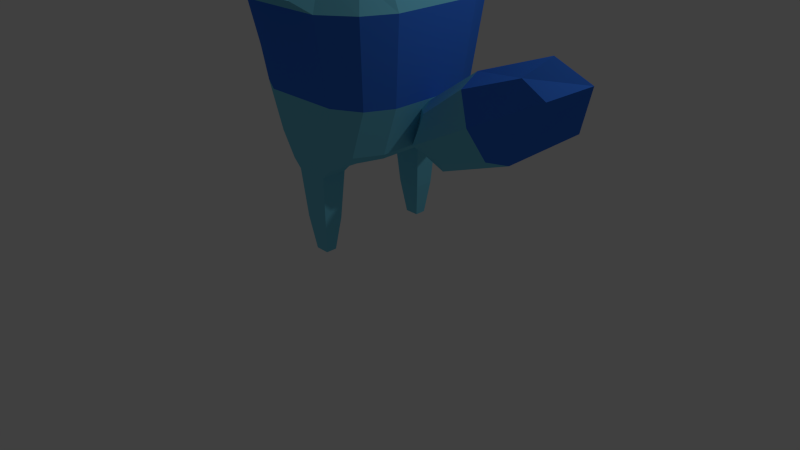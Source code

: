# Source: SPACE_CAT_WORSHIPER.blend  (saved by Blender 2.76.0; exported with 4.5.12 LTS)
import bpy
from mathutils import Matrix  # noqa: F401  (used for matrix-valued properties, if any)

bpy.ops.wm.read_factory_settings(use_empty=True)
scene = bpy.context.scene
scene.name = 'Scene'

# ---- collections
col_collection_1 = bpy.data.collections.new('Collection 1'); scene.collection.children.link(col_collection_1)

# ---- materials (node trees are filled in below, after node groups)
mat_material_002 = bpy.data.materials.new('Material.002')
mat_material_002.alpha_threshold = 0.0
mat_material_002.use_transparent_shadow = False
mat_material_002.diffuse_color = (0.1771, 0.6063, 0.8, 1.0)
mat_material_002.specular_color = (0.3619, 1.0, 0.01827)
mat_material_002.roughness = 0.5
mat_material_005 = bpy.data.materials.new('Material.005')
mat_material_005.alpha_threshold = 0.0
mat_material_005.use_transparent_shadow = False
mat_material_005.diffuse_color = (0.8, 0.09318, 0.1737, 1.0)
mat_material_005.roughness = 0.5
mat_material_007 = bpy.data.materials.new('Material.007')
mat_material_007.alpha_threshold = 0.0
mat_material_007.use_transparent_shadow = False
mat_material_007.diffuse_color = (0.004802, 0.005637, 0.03268, 1.0)
mat_material_007.roughness = 0.5
mat_material_008 = bpy.data.materials.new('Material.008')
mat_material_008.alpha_threshold = 0.0
mat_material_008.use_transparent_shadow = False
mat_material_008.diffuse_color = (0.04212, 0.1876, 0.8, 1.0)
mat_material_008.roughness = 0.5

# ---- material node trees

# ---- world
world_world = bpy.data.worlds.new('World'); scene.world = world_world
world_world.color = (0.05088, 0.05088, 0.05088)
world_world.use_sun_shadow = False
world_world.sun_shadow_jitter_overblur = 0.0
world_world.cycles.sampling_method = 'MANUAL'
world_world.cycles.sample_map_resolution = 256

# ---- cameras
cam_camera = bpy.data.cameras.new('Camera')
cam_camera.clip_end = 100.0
cam_camera.lens = 35.0
cam_camera.sensor_width = 32.0
cam_camera.sensor_height = 18.0
cam_camera.ortho_scale = 7.314
cam_camera.dof.focus_distance = 0.0
cam_camera.dof.aperture_fstop = 128.0

# ---- lights
light_lamp = bpy.data.lights.new('Lamp', 'POINT')
light_lamp.transmission_factor = 0.0
light_lamp.cutoff_distance = 30.0
light_lamp.energy = 100.0
light_lamp.shadow_buffer_clip_start = 1.001
light_lamp.shadow_soft_size = 0.1
light_lamp.shadow_maximum_resolution = 0.006
light_lamp.use_absolute_resolution = True
light_lamp.cycles.use_multiple_importance_sampling = False

# ---- meshes
me_circle = bpy.data.meshes.new('Circle')
me_circle.from_pydata([(0.0, 1.0, 0.0), (-0.1951, 0.9808, 0.0), (-0.3827, 0.9239, 0.0), (-0.5556, 0.8315, 0.0), (-0.7071, 0.7071, 0.0), (-0.8315, 0.5556, 0.0), (-0.9239, 0.3827, 0.0), (-0.9808, 0.1951, 0.0), (-1.0, 7.55e-08, 0.0), (-0.9808, -0.1951, 0.0), (-0.9239, -0.3827, 0.0), (-0.8315, -0.5556, 0.0), (-0.7071, -0.7071, 0.0), (-0.5556, -0.8315, 0.0), (-0.3827, -0.9239, 0.0), (-0.1951, -0.9808, 0.0), (3.258e-07, -1.0, 0.0), (0.1951, -0.9808, 0.0), (0.3827, -0.9239, 0.0), (0.5556, -0.8315, 0.0), (0.7071, -0.7071, 0.0), (0.8315, -0.5556, 0.0), (0.9239, -0.3827, 0.0), (0.9808, -0.1951, 0.0), (1.0, 9.656e-07, 0.0), (0.9808, 0.1951, 0.0), (0.9239, 0.3827, 0.0), (0.8315, 0.5556, 0.0), (0.7071, 0.7071, 0.0), (0.5556, 0.8315, 0.0), (0.3827, 0.9239, 0.0), (0.1951, 0.9808, 0.0)], [(1, 0), (2, 1), (3, 2), (4, 3), (5, 4), (6, 5), (7, 6), (8, 7), (9, 8), (10, 9), (11, 10), (12, 11), (13, 12), (14, 13), (15, 14), (16, 15), (17, 16), (18, 17), (19, 18), (20, 19), (21, 20), (22, 21), (23, 22), (24, 23), (25, 24), (26, 25), (27, 26), (28, 27), (29, 28), (30, 29), (31, 30), (0, 31)], [])
me_circle.use_remesh_preserve_volume = False
me_circle.use_remesh_preserve_attributes = False
me_circle.use_mirror_vertex_groups = False
me_circle.update()
me_cube = bpy.data.meshes.new('Cube')
me_cube.from_pydata([(0.0366, -0.04841, 2.858), (-0.1929, 0.1511, 2.89), (0.01568, 0.2767, 2.925), (0.1424, -0.01968, 3.056), (0.06863, -0.2382, 3.167), (-0.1582, -0.1855, 3.074), (-0.04853, 0.1589, 3.543), (0.05911, 0.105, 3.565), (0.07257, -0.01706, 3.646), (-0.05433, -0.1259, 3.645), (-0.1941, 0.01646, 3.548), (-0.02251, 0.0426, 3.775), (0.04281, 0.1267, 2.828), (-0.07534, 0.07991, 2.812), (-0.0939, 0.2647, 2.84), (-0.2022, -0.03587, 2.917), (-0.06417, -0.1269, 2.925), (0.1009, -0.05577, 2.889), (0.09957, 0.1456, 2.956), (0.0535, -0.1931, 2.981), (0.1263, -0.1636, 3.087), (-0.04115, -0.2593, 3.12), (-0.2218, 0.1756, 3.161), (-0.1999, -0.02551, 3.33), (-0.0397, 0.3927, 3.126), (-0.1721, 0.3257, 3.08), (0.1505, 0.1755, 3.28), (0.07758, 0.3375, 3.19), (0.1076, -0.06683, 3.497), (0.145, 0.03513, 3.456), (-0.1181, -0.1622, 3.437), (0.01409, -0.1471, 3.489), (-0.1327, 0.1119, 3.552), (0.009237, 0.09884, 3.599), (0.06238, 0.03598, 3.642), (0.02633, -0.07442, 3.685), (-0.1431, -0.09637, 3.639), (-0.03269, 0.07046, 3.712), (-0.08571, 0.01303, 3.737), (0.01804, 0.06601, 3.721), (0.0211, 0.01497, 3.748), (-0.04059, -0.02911, 3.767), (-0.0765, -0.7199, 2.435), (0.06308, -0.8768, 2.576), (-0.1025, -0.9297, 2.576), (-0.156, -0.6828, 2.615), (-0.07557, -0.5178, 2.737), (0.08061, -0.6017, 2.685), (-0.05753, -0.7789, 3.225), (-0.1289, -0.7262, 3.235), (-0.1248, -0.6264, 3.285), (-0.017, -0.5534, 3.252), (0.06939, -0.6783, 3.18), (-0.07013, -0.6742, 3.427), (-0.103, -0.8456, 2.447), (-0.01233, -0.8314, 2.447), (-0.02231, -0.9536, 2.537), (0.0933, -0.7441, 2.576), (0.005709, -0.6634, 2.5), (-0.1217, -0.7004, 2.447), (-0.1461, -0.8233, 2.537), (-0.07039, -0.5918, 2.518), (-0.1264, -0.5797, 2.639), (0.005864, -0.527, 2.698), (0.08068, -0.8368, 2.847), (0.09032, -0.659, 2.929), (-0.07733, -0.971, 2.855), (0.02614, -0.9514, 2.81), (-0.1865, -0.7655, 2.915), (-0.1545, -0.9051, 2.881), (-0.1276, -0.5585, 3.065), (-0.167, -0.6358, 3.044), (0.04882, -0.5287, 2.981), (-0.04891, -0.5115, 3.034), (0.009418, -0.7513, 3.224), (-0.09646, -0.7353, 3.29), (-0.1267, -0.6755, 3.306), (-0.08471, -0.585, 3.303), (0.04147, -0.5928, 3.264), (-0.06634, -0.7084, 3.39), (-0.02105, -0.6699, 3.397), (-0.1017, -0.6955, 3.39), (-0.09724, -0.6532, 3.396), (-0.04724, -0.6257, 3.401), (-0.06663, -1.387, 2.111), (0.07294, -1.544, 2.196), (-0.09259, -1.597, 2.196), (-0.1462, -1.35, 2.219), (-0.0657, -1.185, 2.292), (0.09048, -1.269, 2.261), (-0.04766, -1.446, 2.585), (-0.1191, -1.393, 2.591), (-0.115, -1.293, 2.62), (-0.007132, -1.22, 2.601), (0.07926, -1.345, 2.557), (-0.06026, -1.341, 2.706), (-0.09315, -1.513, 2.118), (-0.002468, -1.498, 2.118), (-0.01244, -1.62, 2.173), (0.1032, -1.411, 2.196), (0.01558, -1.33, 2.15), (-0.1118, -1.367, 2.118), (-0.1363, -1.49, 2.173), (-0.06053, -1.259, 2.161), (-0.1165, -1.247, 2.233), (0.01573, -1.194, 2.269), (0.09055, -1.504, 2.358), (0.1002, -1.326, 2.407), (-0.06747, -1.638, 2.363), (0.03601, -1.618, 2.336), (-0.1766, -1.432, 2.399), (-0.1447, -1.572, 2.379), (-0.1177, -1.225, 2.489), (-0.1572, -1.303, 2.476), (0.05869, -1.196, 2.438), (-0.03904, -1.178, 2.47), (0.01928, -1.418, 2.584), (-0.0866, -1.402, 2.624), (-0.1168, -1.342, 2.633), (-0.07484, -1.252, 2.632), (0.05133, -1.26, 2.608), (-0.05647, -1.375, 2.684), (-0.01118, -1.337, 2.688), (-0.09184, -1.362, 2.684), (-0.08737, -1.32, 2.687), (-0.03737, -1.293, 2.69), (2.159, -0.000969, -1.24), (1.924, 0.4053, -0.784), (1.689, -0.000969, -0.328), (1.924, -0.4072, -0.784), (0.7454, -0.000969, -1.392), (3.103, -0.000969, -0.1759), (2.101, -0.3057, -1.126), (2.985, -0.000969, -0.6699), (2.101, 0.3037, -1.126), (1.217, -0.000969, -1.582), (2.808, 0.3037, -0.3279), (1.748, 0.3037, -0.442), (1.04, 0.3037, -1.24), (2.632, -0.000969, 0.01409), (1.748, -0.3057, -0.442), (0.8636, -0.000969, -0.8982), (2.808, -0.3057, -0.3279), (1.04, -0.3057, -1.24), (1.4, -0.2267, -1.375), (2.71, -0.2267, -0.6995), (1.4, 0.2247, -1.375), (2.71, 0.2247, -0.6995), (1.139, -0.2267, -0.8686), (2.448, -0.2267, -0.1928), (1.139, 0.2247, -0.8686), (2.448, 0.2247, -0.1928), (0.6345, -0.8211, -1.36), (-0.6241, -0.8211, -1.35), (0.6957, -0.8211, 1.471), (-0.8204, -0.8211, 1.562), (0.7938, -0.5, -1.36), (0.3172, -0.9086, -1.591), (-4.508e-08, -0.9086, -1.591), (-0.3172, -0.9086, -1.591), (0.8407, -0.8211, -0.7804), (0.9565, -0.9342, 0.2609), (0.8407, -0.8211, 0.7804), (-0.7834, -0.5, -1.35), (-0.8407, -0.8211, -0.7804), (-0.9565, -0.9342, 0.2609), (-0.8407, -0.8211, 0.7804), (0.855, -0.5, 1.53), (0.5, -1.0, 1.622), (-5.364e-07, -1.0, 1.622), (-0.5, -1.0, 1.622), (-0.7994, -0.5, 1.621), (-1.0, -0.5, -0.7804), (-1.138, -0.5689, 0.2609), (-1.088, -0.5, 0.7795), (0.5, -1.0, -0.7804), (-1.788e-07, -1.0, -0.7804), (-0.5, -1.0, -0.7804), (0.5689, -1.205, 0.2609), (-3.341e-07, -1.205, 0.2609), (-0.5689, -1.205, 0.2609), (0.5, -1.0, 0.7804), (-3.576e-07, -1.0, 0.7804), (-0.5, -1.0, 0.7804), (1.0, -0.5, -0.7804), (1.138, -0.5689, 0.2609), (1.0, -0.5, 0.7822), (0.5, -0.5, 1.892), (-3.427e-07, -0.5, 1.892), (-0.5, -0.5, 1.892), (0.3172, -0.5914, -1.591), (-7.262e-09, -0.5914, -1.591), (-0.3172, -0.5914, -1.591), (0.2076, -0.9086, -1.697), (-3.691e-08, -0.9086, -1.697), (-0.2076, -0.9086, -1.697), (0.2076, -0.5914, -1.697), (-1.216e-08, -0.5914, -1.697), (-0.2076, -0.5914, -1.697), (0.1568, -0.8698, -2.304), (-3.533e-08, -0.8698, -2.304), (-0.1568, -0.8698, -2.304), (0.1568, -0.6302, -2.304), (-1.663e-08, -0.6302, -2.304), (-0.1568, -0.6302, -2.304), (0.08999, -0.8188, -2.73), (-3.446e-08, -0.8188, -2.73), (-0.08999, -0.8188, -2.73), (0.08999, -0.6812, -2.73), (-2.373e-08, -0.6812, -2.73), (-0.08999, -0.6812, -2.73), (0.7938, -0.25, -1.36), (-0.7834, -0.25, -1.35), (0.855, -0.25, 1.564), (-0.7994, -0.25, 1.656), (-1.0, -0.25, -0.7804), (-1.138, -0.2844, 0.2609), (-1.231, -0.25, 0.7655), (1.0, -0.25, -0.7804), (1.138, -0.2844, 0.2609), (1.0, -0.25, 0.7864), (0.5, -0.25, 1.953), (-2.459e-07, -0.25, 1.953), (-0.5, -0.25, 1.953), (0.5, -0.25, -1.561), (1.49e-08, -0.25, -1.561), (-0.5, -0.25, -1.561), (0.8407, -0.8211, 0.6436), (-0.8407, -0.8211, 0.6436), (-1.014, -0.5, 0.5011), (0.5, -1.067, 0.6436), (-3.472e-07, -1.067, 0.6436), (-0.5, -1.067, 0.6436), (1.0, -0.5671, 0.6436), (1.0, -0.3171, 0.6436), (-1.063, -0.25, 0.4548), (-1.005, -0.5, 0.4556), (0.5, -1.067, 0.5851), (0.197, -2.058, 0.6168), (-0.5, -1.067, 0.5851), (1.0, -0.5671, 0.5851), (1.0, -0.3171, 0.5851), (-1.044, -0.25, 0.4148), (0.8407, -0.8211, 0.5851), (-0.8407, -0.8211, 0.5851), (0.1931, -1.012, 2.011), (-5.376e-07, -1.012, 2.011), (-0.1931, -1.012, 2.011), (0.1931, -0.8188, 2.116), (-4.628e-07, -0.8188, 2.116), (-0.1931, -0.8188, 2.116), (0.3625, -1.343, 0.3901), (-4.004e-07, -1.343, 0.3901), (-0.3625, -1.343, 0.3901), (0.3186, -1.255, 0.5967), (-0.3186, -1.255, 0.5967), (-4.087e-07, -1.255, 0.634), (-0.3186, -1.255, 0.634), (0.3186, -1.255, 0.634), (-7.344e-07, -2.058, 0.6168), (-0.197, -2.058, 0.6168), (0.1731, -2.01, 0.729), (-7.373e-07, -2.01, 0.729), (-0.1731, -2.01, 0.729), (-7.389e-07, -2.01, 0.7493), (-0.1731, -2.01, 0.7493), (0.1731, -2.01, 0.7493), (0.7247, -0.8211, 1.333), (-0.8244, -0.8211, 1.406), (-0.8401, -0.5, 1.453), (0.5, -1.0, 1.454), (-5.007e-07, -1.0, 1.454), (-0.5, -1.0, 1.454), (0.884, -0.5, 1.38), (0.884, -0.25, 1.409), (-0.8549, -0.25, 1.482), (-0.7834, -0.1332, -1.35), (-0.7994, -0.1332, 1.656), (-1.0, -0.1332, -0.7804), (-1.144, -0.1515, 0.2609), (-1.252, -0.1332, 0.7577), (0.5, -0.1332, -1.561), (2.186e-08, -0.1332, -1.561), (-0.5, -0.1332, -1.561), (0.7938, -0.1332, -1.36), (0.855, -0.1332, 1.564), (1.0, -0.1332, -0.7804), (1.138, -0.1515, 0.2609), (1.0, -0.1332, 0.7864), (0.5, -0.1332, 1.953), (-2.006e-07, -0.1332, 1.953), (-0.5, -0.1332, 1.953), (1.0, -0.169, 0.6436), (-1.151, -0.1332, 0.5383), (-1.068, -0.1332, 0.4031), (1.0, -0.169, 0.5851), (0.884, -0.1332, 1.409), (-0.8598, -0.1332, 1.482), (-0.8767, -0.5011, 1.639), (-0.8767, -0.2511, 1.674), (-0.9172, -0.5011, 1.471), (-0.9338, -0.2511, 1.5), (-0.8767, -0.1343, 1.674), (-0.939, -0.1343, 1.5), (-1.038, -0.5, 1.012), (0.5, -1.0, 1.014), (-4.073e-07, -1.0, 1.014), (-0.5, -1.0, 1.014), (0.9597, -0.5, 0.9898), (0.9597, -0.25, 1.002), (-1.196, -0.25, 1.007), (0.8004, -0.8211, 0.9721), (-0.835, -0.8211, 0.9975), (-1.224, -0.1332, 0.9991), (0.9597, -0.1332, 1.002), (-1.066, -0.5, 0.8951), (0.5, -1.0, 0.8973), (-3.825e-07, -1.0, 0.8973), (-0.5, -1.0, 0.8973), (0.9799, -0.5, 0.886), (0.9799, -0.25, 0.8944), (-1.224, -0.25, 0.8838), (-1.252, -0.1332, 0.8752), (0.9799, -0.1332, 0.8944), (0.8206, -0.8211, 0.8762), (-0.8379, -0.8211, 0.8889), (-1.285, -0.13, 1.009), (-1.285, 0.003231, 1.005), (-1.313, 0.003231, 0.7991), (-1.313, -0.13, 0.8848), (0.0366, 0.04841, 2.858), (-0.1929, -0.1511, 2.89), (0.01568, -0.2767, 2.925), (0.1424, 0.01968, 3.056), (0.06863, 0.2382, 3.167), (-0.1582, 0.1855, 3.074), (-0.04853, -0.1589, 3.543), (0.05911, -0.105, 3.565), (0.07257, 0.01706, 3.646), (-0.05433, 0.1259, 3.645), (-0.1941, -0.01646, 3.548), (-0.02251, -0.0426, 3.775), (0.04281, -0.1267, 2.828), (-0.07534, -0.07991, 2.812), (-0.0939, -0.2647, 2.84), (-0.2022, 0.03587, 2.917), (-0.06417, 0.1269, 2.925), (0.1009, 0.05577, 2.889), (0.09957, -0.1456, 2.956), (0.0535, 0.1931, 2.981), (0.1263, 0.1636, 3.087), (-0.04115, 0.2593, 3.12), (-0.2218, -0.1756, 3.161), (-0.1999, 0.02551, 3.33), (-0.0397, -0.3927, 3.126), (-0.1721, -0.3257, 3.08), (0.1505, -0.1755, 3.28), (0.07758, -0.3375, 3.19), (0.1076, 0.06683, 3.497), (0.145, -0.03513, 3.456), (-0.1181, 0.1622, 3.437), (0.01409, 0.1471, 3.489), (-0.1327, -0.1119, 3.552), (0.009237, -0.09884, 3.599), (0.06238, -0.03598, 3.642), (0.02633, 0.07442, 3.685), (-0.1431, 0.09637, 3.639), (-0.03269, -0.07046, 3.712), (-0.08571, -0.01303, 3.737), (0.01804, -0.06601, 3.721), (0.0211, -0.01497, 3.748), (-0.04059, 0.02911, 3.767), (-0.0765, 0.7199, 2.435), (0.06308, 0.8768, 2.576), (-0.1025, 0.9297, 2.576), (-0.156, 0.6828, 2.615), (-0.07557, 0.5178, 2.737), (0.08061, 0.6017, 2.685), (-0.05753, 0.7789, 3.225), (-0.1289, 0.7262, 3.235), (-0.1248, 0.6264, 3.285), (-0.017, 0.5534, 3.252), (0.06939, 0.6783, 3.18), (-0.07013, 0.6742, 3.427), (-0.103, 0.8456, 2.447), (-0.01233, 0.8314, 2.447), (-0.02231, 0.9536, 2.537), (0.0933, 0.7441, 2.576), (0.005709, 0.6634, 2.5), (-0.1217, 0.7004, 2.447), (-0.1461, 0.8233, 2.537), (-0.07039, 0.5918, 2.518), (-0.1264, 0.5797, 2.639), (0.005864, 0.527, 2.698), (0.08068, 0.8368, 2.847), (0.09032, 0.659, 2.929), (-0.07733, 0.971, 2.855), (0.02614, 0.9514, 2.81), (-0.1865, 0.7655, 2.915), (-0.1545, 0.9051, 2.881), (-0.1276, 0.5585, 3.065), (-0.167, 0.6358, 3.044), (0.04882, 0.5287, 2.981), (-0.04891, 0.5115, 3.034), (0.009418, 0.7513, 3.224), (-0.09646, 0.7353, 3.29), (-0.1267, 0.6755, 3.306), (-0.08471, 0.585, 3.303), (0.04147, 0.5928, 3.264), (-0.06634, 0.7084, 3.39), (-0.02105, 0.6699, 3.397), (-0.1017, 0.6955, 3.39), (-0.09724, 0.6532, 3.396), (-0.04724, 0.6257, 3.401), (-0.06663, 1.387, 2.111), (0.07294, 1.544, 2.196), (-0.09259, 1.597, 2.196), (-0.1462, 1.35, 2.219), (-0.0657, 1.185, 2.292), (0.09048, 1.269, 2.261), (-0.04766, 1.446, 2.585), (-0.1191, 1.393, 2.591), (-0.115, 1.293, 2.62), (-0.007132, 1.22, 2.601), (0.07926, 1.345, 2.557), (-0.06026, 1.341, 2.706), (-0.09315, 1.513, 2.118), (-0.002468, 1.498, 2.118), (-0.01244, 1.62, 2.173), (0.1032, 1.411, 2.196), (0.01558, 1.33, 2.15), (-0.1118, 1.367, 2.118), (-0.1363, 1.49, 2.173), (-0.06053, 1.259, 2.161), (-0.1165, 1.247, 2.233), (0.01573, 1.194, 2.269), (0.09055, 1.504, 2.358), (0.1002, 1.326, 2.407), (-0.06747, 1.638, 2.363), (0.03601, 1.618, 2.336), (-0.1766, 1.432, 2.399), (-0.1447, 1.572, 2.379), (-0.1177, 1.225, 2.489), (-0.1572, 1.303, 2.476), (0.05869, 1.196, 2.438), (-0.03904, 1.178, 2.47), (0.01928, 1.418, 2.584), (-0.0866, 1.402, 2.624), (-0.1168, 1.342, 2.633), (-0.07484, 1.252, 2.632), (0.05133, 1.26, 2.608), (-0.05647, 1.375, 2.684), (-0.01118, 1.337, 2.688), (-0.09184, 1.362, 2.684), (-0.08737, 1.32, 2.687), (-0.03737, 1.293, 2.69), (2.159, 0.000969, -1.24), (1.924, -0.4053, -0.784), (1.689, 0.000969, -0.328), (1.924, 0.4072, -0.784), (0.7454, 0.000969, -1.392), (3.103, 0.000969, -0.1759), (2.101, 0.3057, -1.126), (2.985, 0.000969, -0.6699), (2.101, -0.3037, -1.126), (1.217, 0.000969, -1.582), (2.808, -0.3037, -0.3279), (1.748, -0.3037, -0.442), (1.04, -0.3037, -1.24), (2.632, 0.000969, 0.01409), (1.748, 0.3057, -0.442), (0.8636, 0.000969, -0.8982), (2.808, 0.3057, -0.3279), (1.04, 0.3057, -1.24), (1.4, 0.2267, -1.375), (2.71, 0.2267, -0.6995), (1.4, -0.2247, -1.375), (2.71, -0.2247, -0.6995), (1.139, 0.2267, -0.8686), (2.448, 0.2267, -0.1928), (1.139, -0.2247, -0.8686), (2.448, -0.2247, -0.1928), (0.6345, 0.8211, -1.36), (-0.6241, 0.8211, -1.35), (0.6957, 0.8211, 1.471), (-0.8204, 0.8211, 1.562), (0.7938, 0.0, -1.36), (0.7938, 0.5, -1.36), (0.3172, 0.9086, -1.591), (-4.508e-08, 0.9086, -1.591), (-0.3172, 0.9086, -1.591), (0.8407, 0.8211, -0.7804), (0.9565, 0.9342, 0.2609), (0.8407, 0.8211, 0.7804), (-0.7834, 0.5, -1.35), (-0.7834, 0.0, -1.35), (-0.8407, 0.8211, -0.7804), (-0.9565, 0.9342, 0.2609), (-0.8407, 0.8211, 0.7804), (0.855, 0.0, 1.564), (0.855, 0.5, 1.53), (0.5, 1.0, 1.622), (-5.364e-07, 1.0, 1.622), (-0.5, 1.0, 1.622), (-0.7994, 0.5, 1.621), (-0.7994, 0.0, 1.656), (-1.0, 0.5, -0.7804), (-1.0, 0.0, -0.7804), (-1.138, 0.5689, 0.2609), (-1.15, 0.0, 0.2609), (-1.088, 0.5, 0.7795), (-1.278, 0.0, 0.7539), (0.5, 1.0, -0.7804), (-1.788e-07, 1.0, -0.7804), (-0.5, 1.0, -0.7804), (0.5689, 1.205, 0.2609), (-3.341e-07, 1.205, 0.2609), (-0.5689, 1.205, 0.2609), (0.5, 1.0, 0.7804), (-3.576e-07, 1.0, 0.7804), (-0.5, 1.0, 0.7804), (1.0, 0.0, -0.7804), (1.0, 0.5, -0.7804), (1.138, 0.0, 0.2609), (1.138, 0.5689, 0.2609), (1.0, 0.0, 0.7864), (1.0, 0.5, 0.7822), (0.5, 0.0, 1.953), (0.5, 0.5, 1.892), (-1.49e-07, 0.0, 1.953), (-3.427e-07, 0.5, 1.892), (-0.5, 0.0, 1.953), (-0.5, 0.5, 1.892), (0.5, 0.0, -1.561), (2.98e-08, 0.0, -1.561), (-0.5, 0.0, -1.561), (0.3172, 0.5914, -1.591), (-7.262e-09, 0.5914, -1.591), (-0.3172, 0.5914, -1.591), (0.2076, 0.9086, -1.697), (-3.691e-08, 0.9086, -1.697), (-0.2076, 0.9086, -1.697), (0.2076, 0.5914, -1.697), (-1.216e-08, 0.5914, -1.697), (-0.2076, 0.5914, -1.697), (0.1568, 0.8698, -2.304), (-3.533e-08, 0.8698, -2.304), (-0.1568, 0.8698, -2.304), (0.1568, 0.6302, -2.304), (-1.663e-08, 0.6302, -2.304), (-0.1568, 0.6302, -2.304), (0.08999, 0.8188, -2.73), (-3.446e-08, 0.8188, -2.73), (-0.08999, 0.8188, -2.73), (0.08999, 0.6812, -2.73), (-2.373e-08, 0.6812, -2.73), (-0.08999, 0.6812, -2.73), (0.7938, 0.25, -1.36), (-0.7834, 0.25, -1.35), (0.855, 0.25, 1.564), (-0.7994, 0.25, 1.656), (-1.0, 0.25, -0.7804), (-1.138, 0.2844, 0.2609), (-1.231, 0.25, 0.7655), (1.0, 0.25, -0.7804), (1.138, 0.2844, 0.2609), (1.0, 0.25, 0.7864), (0.5, 0.25, 1.953), (-2.459e-07, 0.25, 1.953), (-0.5, 0.25, 1.953), (0.5, 0.25, -1.561), (1.49e-08, 0.25, -1.561), (-0.5, 0.25, -1.561), (0.8407, 0.8211, 0.6436), (-0.8407, 0.8211, 0.6436), (-1.014, 0.5, 0.5011), (-1.233, 0.0, 0.6328), (0.5, 1.067, 0.6436), (-3.472e-07, 1.067, 0.6436), (-0.5, 1.067, 0.6436), (1.0, 0.0, 0.6436), (1.0, 0.5671, 0.6436), (1.0, 0.3171, 0.6436), (-1.063, 0.25, 0.4548), (-1.005, 0.5, 0.4556), (-1.074, 0.0, 0.391), (0.5, 1.067, 0.5851), (0.197, 2.058, 0.6168), (-0.5, 1.067, 0.5851), (1.0, 0.0, 0.5851), (1.0, 0.5671, 0.5851), (1.0, 0.3171, 0.5851), (-1.044, 0.25, 0.4148), (0.8407, 0.8211, 0.5851), (-0.8407, 0.8211, 0.5851), (0.1931, 1.012, 2.011), (-5.376e-07, 1.012, 2.011), (-0.1931, 1.012, 2.011), (0.1931, 0.8188, 2.116), (-4.628e-07, 0.8188, 2.116), (-0.1931, 0.8188, 2.116), (0.3625, 1.343, 0.3901), (-4.004e-07, 1.343, 0.3901), (-0.3625, 1.343, 0.3901), (0.3186, 1.255, 0.5967), (-0.3186, 1.255, 0.5967), (-4.087e-07, 1.255, 0.634), (-0.3186, 1.255, 0.634), (0.3186, 1.255, 0.634), (-7.344e-07, 2.058, 0.6168), (-0.197, 2.058, 0.6168), (0.1731, 2.01, 0.729), (-7.373e-07, 2.01, 0.729), (-0.1731, 2.01, 0.729), (-7.389e-07, 2.01, 0.7493), (-0.1731, 2.01, 0.7493), (0.1731, 2.01, 0.7493), (0.7247, 0.8211, 1.333), (-0.8244, 0.8211, 1.406), (-0.8401, 0.5, 1.453), (-0.8585, 0.0, 1.481), (0.5, 1.0, 1.454), (-5.007e-07, 1.0, 1.454), (-0.5, 1.0, 1.454), (0.884, 0.0, 1.409), (0.884, 0.5, 1.38), (0.884, 0.25, 1.409), (-0.8549, 0.25, 1.482), (-0.7834, 0.1332, -1.35), (-0.7994, 0.1332, 1.656), (-1.0, 0.1332, -0.7804), (-1.144, 0.1515, 0.2609), (-1.252, 0.1332, 0.7577), (0.5, 0.1332, -1.561), (2.186e-08, 0.1332, -1.561), (-0.5, 0.1332, -1.561), (0.7938, 0.1332, -1.36), (0.855, 0.1332, 1.564), (1.0, 0.1332, -0.7804), (1.138, 0.1515, 0.2609), (1.0, 0.1332, 0.7864), (0.5, 0.1332, 1.953), (-2.006e-07, 0.1332, 1.953), (-0.5, 0.1332, 1.953), (1.0, 0.169, 0.6436), (-1.151, 0.1332, 0.5383), (-1.068, 0.1332, 0.4031), (1.0, 0.169, 0.5851), (0.884, 0.1332, 1.409), (-0.8598, 0.1332, 1.482), (-0.8767, 0.5011, 1.639), (-0.8767, 0.2511, 1.674), (-0.9172, 0.5011, 1.471), (-0.9338, 0.2511, 1.5), (-0.8767, 0.1343, 1.674), (-0.939, 0.1343, 1.5), (-1.038, 0.5, 1.012), (-1.224, 0.0, 0.9954), (0.5, 1.0, 1.014), (-4.073e-07, 1.0, 1.014), (-0.5, 1.0, 1.014), (0.9597, 0.0, 1.002), (0.9597, 0.5, 0.9898), (0.9597, 0.25, 1.002), (-1.196, 0.25, 1.007), (0.8004, 0.8211, 0.9721), (-0.835, 0.8211, 0.9975), (-1.224, 0.1332, 0.9991), (0.9597, 0.1332, 1.002), (-1.066, 0.5, 0.8951), (-1.252, 0.0, 0.7894), (0.5, 1.0, 0.8973), (-3.825e-07, 1.0, 0.8973), (-0.5, 1.0, 0.8973), (0.9799, 0.0, 0.8944), (0.9799, 0.5, 0.886), (0.9799, 0.25, 0.8944), (-1.224, 0.25, 0.8838), (-1.252, 0.1332, 0.8752), (0.9799, 0.1332, 0.8944), (0.8206, 0.8211, 0.8762), (-0.8379, 0.8211, 0.8889), (-1.285, 0.13, 1.009), (-1.285, -0.003231, 1.005), (-1.313, -0.003231, 0.7991), (-1.313, 0.13, 0.8848)], [], [(0, 13, 12), (1, 13, 15), (0, 12, 17), (0, 17, 19), (0, 19, 16), (1, 15, 22), (2, 14, 24), (3, 18, 26), (4, 20, 28), (5, 21, 30), (1, 22, 25), (2, 24, 27), (3, 26, 29), (4, 28, 31), (5, 30, 23), (6, 32, 37), (7, 33, 39), (8, 34, 40), (9, 35, 41), (10, 36, 38), (38, 41, 11), (38, 36, 41), (36, 9, 41), (41, 40, 11), (41, 35, 40), (35, 8, 40), (40, 39, 11), (40, 34, 39), (34, 7, 39), (39, 37, 11), (39, 33, 37), (33, 6, 37), (37, 38, 11), (37, 32, 38), (32, 10, 38), (23, 36, 10), (23, 30, 36), (30, 9, 36), (31, 35, 9), (31, 28, 35), (28, 8, 35), (29, 34, 8), (29, 26, 34), (26, 7, 34), (27, 33, 7), (27, 24, 33), (24, 6, 33), (25, 32, 6), (25, 22, 32), (22, 10, 32), (30, 31, 9), (30, 21, 31), (21, 4, 31), (28, 29, 8), (28, 20, 29), (20, 3, 29), (26, 27, 7), (26, 18, 27), (18, 2, 27), (24, 25, 6), (24, 14, 25), (14, 1, 25), (22, 23, 10), (22, 15, 23), (15, 5, 23), (16, 21, 5), (16, 19, 21), (19, 4, 21), (19, 20, 4), (19, 17, 20), (17, 3, 20), (17, 18, 3), (17, 12, 18), (12, 2, 18), (15, 16, 5), (15, 13, 16), (13, 0, 16), (12, 14, 2), (12, 13, 14), (13, 1, 14), (42, 55, 54), (43, 55, 57), (42, 54, 59), (42, 59, 61), (42, 61, 58), (43, 57, 64), (44, 56, 66), (45, 60, 68), (46, 62, 70), (47, 63, 72), (43, 64, 67), (44, 66, 69), (45, 68, 71), (46, 70, 73), (47, 72, 65), (48, 74, 79), (49, 75, 81), (50, 76, 82), (51, 77, 83), (52, 78, 80), (80, 83, 53), (80, 78, 83), (78, 51, 83), (83, 82, 53), (83, 77, 82), (77, 50, 82), (82, 81, 53), (82, 76, 81), (76, 49, 81), (81, 79, 53), (81, 75, 79), (75, 48, 79), (79, 80, 53), (79, 74, 80), (74, 52, 80), (65, 78, 52), (65, 72, 78), (72, 51, 78), (73, 77, 51), (73, 70, 77), (70, 50, 77), (71, 76, 50), (71, 68, 76), (68, 49, 76), (69, 75, 49), (69, 66, 75), (66, 48, 75), (67, 74, 48), (67, 64, 74), (64, 52, 74), (72, 73, 51), (72, 63, 73), (63, 46, 73), (70, 71, 50), (70, 62, 71), (62, 45, 71), (68, 69, 49), (68, 60, 69), (60, 44, 69), (66, 67, 48), (66, 56, 67), (56, 43, 67), (64, 65, 52), (64, 57, 65), (57, 47, 65), (58, 63, 47), (58, 61, 63), (61, 46, 63), (61, 62, 46), (61, 59, 62), (59, 45, 62), (59, 60, 45), (59, 54, 60), (54, 44, 60), (57, 58, 47), (57, 55, 58), (55, 42, 58), (54, 56, 44), (54, 55, 56), (55, 43, 56), (84, 97, 96), (85, 97, 99), (84, 96, 101), (84, 101, 103), (84, 103, 100), (85, 99, 106), (86, 98, 108), (87, 102, 110), (88, 104, 112), (89, 105, 114), (85, 106, 109), (86, 108, 111), (87, 110, 113), (88, 112, 115), (89, 114, 107), (90, 116, 121), (91, 117, 123), (92, 118, 124), (93, 119, 125), (94, 120, 122), (122, 125, 95), (122, 120, 125), (120, 93, 125), (125, 124, 95), (125, 119, 124), (119, 92, 124), (124, 123, 95), (124, 118, 123), (118, 91, 123), (123, 121, 95), (123, 117, 121), (117, 90, 121), (121, 122, 95), (121, 116, 122), (116, 94, 122), (107, 120, 94), (107, 114, 120), (114, 93, 120), (115, 119, 93), (115, 112, 119), (112, 92, 119), (113, 118, 92), (113, 110, 118), (110, 91, 118), (111, 117, 91), (111, 108, 117), (108, 90, 117), (109, 116, 90), (109, 106, 116), (106, 94, 116), (114, 115, 93), (114, 105, 115), (105, 88, 115), (112, 113, 92), (112, 104, 113), (104, 87, 113), (110, 111, 91), (110, 102, 111), (102, 86, 111), (108, 109, 90), (108, 98, 109), (98, 85, 109), (106, 107, 94), (106, 99, 107), (99, 89, 107), (100, 105, 89), (100, 103, 105), (103, 88, 105), (103, 104, 88), (103, 101, 104), (101, 87, 104), (101, 102, 87), (101, 96, 102), (96, 86, 102), (99, 100, 89), (99, 97, 100), (97, 84, 100), (96, 98, 86), (96, 97, 98), (97, 85, 98), (126, 133, 145, 132), (126, 134, 147, 133), (126, 135, 146, 134), (126, 132, 144, 135), (127, 136, 147, 134), (127, 137, 151, 136), (127, 138, 150, 137), (127, 134, 146, 138), (128, 139, 151, 137), (128, 140, 149, 139), (128, 141, 148, 140), (128, 137, 150, 141), (129, 142, 149, 140), (129, 132, 145, 142), (129, 143, 144, 132), (129, 140, 148, 143), (130, 135, 144, 143), (130, 138, 146, 135), (130, 141, 150, 138), (130, 143, 148, 141), (131, 139, 149, 142), (131, 136, 151, 139), (131, 133, 147, 136), (131, 142, 145, 133), (192, 159, 153, 163), (189, 171, 155, 170), (273, 167, 154, 267), (272, 170, 155, 268), (153, 164, 172, 163), (276, 278, 507, 495), (164, 165, 173, 172), (278, 279, 509, 507), (228, 166, 174, 229), (293, 280, 511, 576), (268, 155, 171, 269), (297, 277, 505, 620), (159, 177, 164, 153), (177, 180, 165, 164), (232, 183, 166, 228), (152, 160, 175, 157), (157, 175, 176, 158), (158, 176, 177, 159), (160, 161, 178, 175), (175, 178, 179, 176), (176, 179, 180, 177), (227, 162, 181, 230), (230, 181, 182, 231), (231, 182, 183, 232), (267, 154, 168, 270), (270, 168, 169, 271), (271, 169, 170, 272), (156, 184, 160, 152), (184, 185, 161, 160), (233, 186, 162, 227), (211, 218, 184, 156), (218, 219, 185, 184), (234, 220, 186, 233), (274, 213, 167, 273), (167, 187, 168, 154), (189, 170, 247, 250), (169, 168, 245, 246), (213, 221, 187, 167), (221, 222, 188, 187), (222, 223, 189, 188), (223, 214, 171, 189), (226, 192, 163, 212), (192, 191, 197, 198), (211, 156, 190, 224), (224, 190, 191, 225), (225, 191, 192, 226), (156, 152, 157, 190), (190, 157, 193, 196), (196, 193, 199, 202), (198, 197, 203, 204), (158, 159, 195, 194), (159, 192, 198, 195), (191, 190, 196, 197), (157, 158, 194, 193), (202, 199, 205, 208), (204, 203, 209, 210), (193, 194, 200, 199), (197, 196, 202, 203), (195, 198, 204, 201), (194, 195, 201, 200), (208, 205, 206, 209), (209, 206, 207, 210), (199, 200, 206, 205), (203, 202, 208, 209), (201, 204, 210, 207), (200, 201, 207, 206), (282, 225, 226, 283), (281, 224, 225, 282), (284, 211, 224, 281), (283, 226, 212, 276), (291, 277, 214, 223), (290, 291, 223, 222), (289, 290, 222, 221), (285, 289, 221, 213), (296, 285, 213, 274), (292, 288, 220, 234), (286, 287, 219, 218), (284, 286, 218, 211), (277, 297, 303, 302), (229, 174, 217, 235), (172, 173, 216, 215), (163, 172, 215, 212), (236, 229, 235, 242), (295, 292, 234, 241), (241, 234, 233, 240), (240, 233, 227, 243), (232, 239, 255, 257), (179, 178, 251, 252), (243, 227, 230, 237), (239, 232, 228, 244), (294, 293, 576, 585), (244, 228, 229, 236), (165, 244, 236, 173), (279, 294, 585, 509), (180, 239, 244, 165), (161, 243, 237, 178), (230, 231, 256, 258), (231, 232, 257, 256), (185, 240, 243, 161), (219, 241, 240, 185), (287, 295, 241, 219), (173, 236, 242, 216), (248, 249, 246, 245), (249, 250, 247, 246), (170, 169, 246, 247), (188, 189, 250, 249), (187, 188, 249, 248), (168, 187, 248, 245), (257, 255, 263, 265), (252, 251, 238, 259), (251, 254, 261, 238), (255, 253, 260, 263), (237, 230, 258, 254), (239, 180, 253, 255), (180, 179, 252, 253), (178, 237, 254, 251), (262, 264, 265, 263), (261, 266, 264, 262), (238, 261, 262, 259), (259, 262, 263, 260), (254, 258, 266, 261), (256, 257, 265, 264), (253, 252, 259, 260), (258, 256, 264, 266), (304, 269, 275, 310), (314, 296, 274, 309), (309, 274, 273, 308), (306, 271, 272, 307), (305, 270, 271, 306), (311, 267, 270, 305), (313, 297, 620, 657), (312, 268, 269, 304), (307, 272, 268, 312), (308, 273, 267, 311), (310, 275, 297, 313), (661, 624, 296, 314), (523, 589, 295, 287), (216, 242, 294, 279), (242, 235, 293, 294), (589, 580, 292, 295), (486, 521, 286, 284), (521, 523, 287, 286), (580, 525, 288, 292), (624, 499, 285, 296), (499, 527, 289, 285), (527, 529, 290, 289), (529, 531, 291, 290), (531, 505, 277, 291), (535, 283, 276, 495), (486, 284, 281, 533), (533, 281, 282, 534), (534, 282, 283, 535), (171, 214, 299, 298), (235, 217, 280, 293), (215, 216, 279, 278), (212, 215, 278, 276), (300, 298, 299, 301), (301, 299, 302, 303), (269, 171, 298, 300), (275, 269, 300, 301), (214, 277, 302, 299), (297, 275, 301, 303), (674, 661, 314, 323), (321, 310, 313, 322), (319, 308, 311, 324), (318, 307, 312, 325), (325, 312, 304, 315), (657, 670, 328, 327), (324, 311, 305, 316), (316, 305, 306, 317), (317, 306, 307, 318), (320, 309, 308, 319), (323, 314, 309, 320), (315, 304, 310, 321), (174, 315, 321, 217), (288, 323, 320, 220), (220, 320, 319, 186), (182, 317, 318, 183), (181, 316, 317, 182), (162, 324, 316, 181), (280, 322, 670, 511), (166, 325, 315, 174), (183, 318, 325, 166), (186, 319, 324, 162), (217, 321, 322, 280), (525, 674, 323, 288), (329, 326, 327, 328), (670, 322, 329, 328), (313, 657, 327, 326), (322, 313, 326, 329), (330, 342, 343), (331, 345, 343), (330, 347, 342), (330, 349, 347), (330, 346, 349), (331, 352, 345), (332, 354, 344), (333, 356, 348), (334, 358, 350), (335, 360, 351), (331, 355, 352), (332, 357, 354), (333, 359, 356), (334, 361, 358), (335, 353, 360), (336, 367, 362), (337, 369, 363), (338, 370, 364), (339, 371, 365), (340, 368, 366), (368, 341, 371), (368, 371, 366), (366, 371, 339), (371, 341, 370), (371, 370, 365), (365, 370, 338), (370, 341, 369), (370, 369, 364), (364, 369, 337), (369, 341, 367), (369, 367, 363), (363, 367, 336), (367, 341, 368), (367, 368, 362), (362, 368, 340), (353, 340, 366), (353, 366, 360), (360, 366, 339), (361, 339, 365), (361, 365, 358), (358, 365, 338), (359, 338, 364), (359, 364, 356), (356, 364, 337), (357, 337, 363), (357, 363, 354), (354, 363, 336), (355, 336, 362), (355, 362, 352), (352, 362, 340), (360, 339, 361), (360, 361, 351), (351, 361, 334), (358, 338, 359), (358, 359, 350), (350, 359, 333), (356, 337, 357), (356, 357, 348), (348, 357, 332), (354, 336, 355), (354, 355, 344), (344, 355, 331), (352, 340, 353), (352, 353, 345), (345, 353, 335), (346, 335, 351), (346, 351, 349), (349, 351, 334), (349, 334, 350), (349, 350, 347), (347, 350, 333), (347, 333, 348), (347, 348, 342), (342, 348, 332), (345, 335, 346), (345, 346, 343), (343, 346, 330), (342, 332, 344), (342, 344, 343), (343, 344, 331), (372, 384, 385), (373, 387, 385), (372, 389, 384), (372, 391, 389), (372, 388, 391), (373, 394, 387), (374, 396, 386), (375, 398, 390), (376, 400, 392), (377, 402, 393), (373, 397, 394), (374, 399, 396), (375, 401, 398), (376, 403, 400), (377, 395, 402), (378, 409, 404), (379, 411, 405), (380, 412, 406), (381, 413, 407), (382, 410, 408), (410, 383, 413), (410, 413, 408), (408, 413, 381), (413, 383, 412), (413, 412, 407), (407, 412, 380), (412, 383, 411), (412, 411, 406), (406, 411, 379), (411, 383, 409), (411, 409, 405), (405, 409, 378), (409, 383, 410), (409, 410, 404), (404, 410, 382), (395, 382, 408), (395, 408, 402), (402, 408, 381), (403, 381, 407), (403, 407, 400), (400, 407, 380), (401, 380, 406), (401, 406, 398), (398, 406, 379), (399, 379, 405), (399, 405, 396), (396, 405, 378), (397, 378, 404), (397, 404, 394), (394, 404, 382), (402, 381, 403), (402, 403, 393), (393, 403, 376), (400, 380, 401), (400, 401, 392), (392, 401, 375), (398, 379, 399), (398, 399, 390), (390, 399, 374), (396, 378, 397), (396, 397, 386), (386, 397, 373), (394, 382, 395), (394, 395, 387), (387, 395, 377), (388, 377, 393), (388, 393, 391), (391, 393, 376), (391, 376, 392), (391, 392, 389), (389, 392, 375), (389, 375, 390), (389, 390, 384), (384, 390, 374), (387, 377, 388), (387, 388, 385), (385, 388, 372), (384, 374, 386), (384, 386, 385), (385, 386, 373), (414, 426, 427), (415, 429, 427), (414, 431, 426), (414, 433, 431), (414, 430, 433), (415, 436, 429), (416, 438, 428), (417, 440, 432), (418, 442, 434), (419, 444, 435), (415, 439, 436), (416, 441, 438), (417, 443, 440), (418, 445, 442), (419, 437, 444), (420, 451, 446), (421, 453, 447), (422, 454, 448), (423, 455, 449), (424, 452, 450), (452, 425, 455), (452, 455, 450), (450, 455, 423), (455, 425, 454), (455, 454, 449), (449, 454, 422), (454, 425, 453), (454, 453, 448), (448, 453, 421), (453, 425, 451), (453, 451, 447), (447, 451, 420), (451, 425, 452), (451, 452, 446), (446, 452, 424), (437, 424, 450), (437, 450, 444), (444, 450, 423), (445, 423, 449), (445, 449, 442), (442, 449, 422), (443, 422, 448), (443, 448, 440), (440, 448, 421), (441, 421, 447), (441, 447, 438), (438, 447, 420), (439, 420, 446), (439, 446, 436), (436, 446, 424), (444, 423, 445), (444, 445, 435), (435, 445, 418), (442, 422, 443), (442, 443, 434), (434, 443, 417), (440, 421, 441), (440, 441, 432), (432, 441, 416), (438, 420, 439), (438, 439, 428), (428, 439, 415), (436, 424, 437), (436, 437, 429), (429, 437, 419), (430, 419, 435), (430, 435, 433), (433, 435, 418), (433, 418, 434), (433, 434, 431), (431, 434, 417), (431, 417, 432), (431, 432, 426), (426, 432, 416), (429, 419, 430), (429, 430, 427), (427, 430, 414), (426, 416, 428), (426, 428, 427), (427, 428, 415), (456, 462, 475, 463), (456, 463, 477, 464), (456, 464, 476, 465), (456, 465, 474, 462), (457, 464, 477, 466), (457, 466, 481, 467), (457, 467, 480, 468), (457, 468, 476, 464), (458, 467, 481, 469), (458, 469, 479, 470), (458, 470, 478, 471), (458, 471, 480, 467), (459, 470, 479, 472), (459, 472, 475, 462), (459, 462, 474, 473), (459, 473, 478, 470), (460, 473, 474, 465), (460, 465, 476, 468), (460, 468, 480, 471), (460, 471, 478, 473), (461, 472, 479, 469), (461, 469, 481, 466), (461, 466, 477, 463), (461, 463, 475, 472), (538, 494, 483, 490), (532, 503, 485, 504), (625, 617, 484, 500), (623, 618, 485, 503), (483, 494, 506, 496), (628, 495, 507, 630), (496, 506, 508, 497), (630, 507, 509, 631), (574, 575, 510, 498), (645, 576, 511, 632), (618, 619, 504, 485), (649, 620, 505, 629), (490, 483, 496, 514), (514, 496, 497, 517), (579, 574, 498, 520), (482, 488, 512, 491), (488, 489, 513, 512), (489, 490, 514, 513), (491, 512, 515, 492), (512, 513, 516, 515), (513, 514, 517, 516), (573, 577, 518, 493), (577, 578, 519, 518), (578, 579, 520, 519), (617, 621, 501, 484), (621, 622, 502, 501), (622, 623, 503, 502), (487, 482, 491, 522), (522, 491, 492, 524), (581, 573, 493, 526), (557, 487, 522, 564), (564, 522, 524, 565), (582, 581, 526, 566), (626, 625, 500, 559), (500, 484, 501, 528), (532, 600, 597, 503), (502, 596, 595, 501), (559, 500, 528, 567), (567, 528, 530, 568), (568, 530, 532, 569), (569, 532, 504, 560), (572, 558, 494, 538), (538, 544, 543, 537), (557, 570, 536, 487), (570, 571, 537, 536), (571, 572, 538, 537), (487, 536, 488, 482), (536, 542, 539, 488), (542, 548, 545, 539), (544, 550, 549, 543), (489, 540, 541, 490), (490, 541, 544, 538), (537, 543, 542, 536), (488, 539, 540, 489), (548, 554, 551, 545), (550, 556, 555, 549), (539, 545, 546, 540), (543, 549, 548, 542), (541, 547, 550, 544), (540, 546, 547, 541), (554, 555, 552, 551), (555, 556, 553, 552), (545, 551, 552, 546), (549, 555, 554, 548), (547, 553, 556, 550), (546, 552, 553, 547), (634, 635, 572, 571), (633, 634, 571, 570), (636, 633, 570, 557), (635, 628, 558, 572), (643, 569, 560, 629), (642, 568, 569, 643), (641, 567, 568, 642), (637, 559, 567, 641), (648, 626, 559, 637), (644, 582, 566, 640), (638, 564, 565, 639), (636, 557, 564, 638), (629, 654, 655, 649), (575, 583, 563, 510), (506, 561, 562, 508), (494, 558, 561, 506), (584, 592, 583, 575), (647, 591, 582, 644), (591, 590, 581, 582), (590, 593, 573, 581), (579, 607, 605, 588), (516, 602, 601, 515), (593, 586, 577, 573), (588, 594, 574, 579), (646, 585, 576, 645), (594, 584, 575, 574), (497, 508, 584, 594), (631, 509, 585, 646), (517, 497, 594, 588), (492, 515, 586, 593), (577, 608, 606, 578), (578, 606, 607, 579), (524, 492, 593, 590), (565, 524, 590, 591), (639, 565, 591, 647), (508, 562, 592, 584), (598, 595, 596, 599), (599, 596, 597, 600), (503, 597, 596, 502), (530, 599, 600, 532), (528, 598, 599, 530), (501, 595, 598, 528), (607, 615, 613, 605), (602, 609, 587, 601), (601, 587, 611, 604), (605, 613, 610, 603), (586, 604, 608, 577), (588, 605, 603, 517), (517, 603, 602, 516), (515, 601, 604, 586), (612, 613, 615, 614), (611, 612, 614, 616), (587, 609, 612, 611), (609, 610, 613, 612), (604, 611, 616, 608), (606, 614, 615, 607), (603, 610, 609, 602), (608, 616, 614, 606), (656, 664, 627, 619), (668, 663, 626, 648), (663, 662, 625, 626), (659, 660, 623, 622), (658, 659, 622, 621), (665, 658, 621, 617), (667, 657, 620, 649), (666, 656, 619, 618), (660, 666, 618, 623), (662, 665, 617, 625), (664, 667, 649, 627), (661, 668, 648, 624), (523, 639, 647, 589), (562, 631, 646, 592), (592, 646, 645, 583), (589, 647, 644, 580), (486, 636, 638, 521), (521, 638, 639, 523), (580, 644, 640, 525), (624, 648, 637, 499), (499, 637, 641, 527), (527, 641, 642, 529), (529, 642, 643, 531), (531, 643, 629, 505), (535, 495, 628, 635), (486, 533, 633, 636), (533, 534, 634, 633), (534, 535, 635, 634), (504, 650, 651, 560), (583, 645, 632, 563), (561, 630, 631, 562), (558, 628, 630, 561), (652, 653, 651, 650), (653, 655, 654, 651), (619, 652, 650, 504), (627, 653, 652, 619), (560, 651, 654, 629), (649, 655, 653, 627), (674, 679, 668, 661), (677, 678, 667, 664), (675, 680, 665, 662), (673, 681, 666, 660), (681, 669, 656, 666), (657, 683, 684, 670), (680, 671, 658, 665), (671, 672, 659, 658), (672, 673, 660, 659), (676, 675, 662, 663), (679, 676, 663, 668), (669, 677, 664, 656), (510, 563, 677, 669), (640, 566, 676, 679), (566, 526, 675, 676), (519, 520, 673, 672), (518, 519, 672, 671), (493, 518, 671, 680), (632, 511, 670, 678), (498, 510, 669, 681), (520, 498, 681, 673), (526, 493, 680, 675), (563, 632, 678, 677), (525, 640, 679, 674), (685, 684, 683, 682), (670, 684, 685, 678), (667, 682, 683, 657), (678, 685, 682, 667)])
me_cube.polygons.foreach_set('material_index', [1, 1, 1, 1, 1, 1, 1, 1, 1, 1, 1, 1, 1, 1, 1, 1, 1, 1, 1, 1, 1, 1, 1, 1, 1, 1, 1, 1, 1, 1, 1, 1, 1, 1, 1, 1, 1, 1, 1, 1, 1, 1, 1, 1, 1, 1, 1, 1, 1, 1, 1, 1, 1, 1, 1, 1, 1, 1, 1, 1, 1, 1, 1, 1, 1, 1, 1, 1, 1, 1, 1, 1, 1, 1, 1, 1, 1, 1, 1, 1, 1, 1, 1, 1, 1, 1, 1, 1, 1, 1, 1, 1, 1, 1, 1, 1, 1, 1, 1, 1, 1, 1, 1, 1, 1, 1, 1, 1, 1, 1, 1, 1, 1, 1, 1, 1, 1, 1, 1, 1, 1, 1, 1, 1, 1, 1, 1, 1, 1, 1, 1, 1, 1, 1, 1, 1, 1, 1, 1, 1, 1, 1, 1, 1, 1, 1, 1, 1, 1, 1, 1, 1, 1, 1, 1, 1, 1, 1, 1, 1, 1, 1, 1, 1, 1, 1, 1, 1, 1, 1, 1, 1, 1, 1, 1, 1, 1, 1, 1, 1, 1, 1, 1, 1, 1, 1, 1, 1, 1, 1, 1, 1, 1, 1, 1, 1, 1, 1, 1, 1, 1, 1, 1, 1, 1, 1, 1, 1, 1, 1, 1, 1, 1, 1, 1, 1, 1, 1, 1, 1, 1, 1, 1, 1, 1, 1, 1, 1, 1, 1, 1, 1, 1, 1, 1, 1, 1, 1, 1, 1, 5, 5, 0, 0, 5, 5, 0, 0, 5, 5, 0, 0, 5, 5, 0, 0, 0, 0, 0, 0, 5, 5, 5, 5, 0, 0, 0, 0, 0, 0, 5, 5, 0, 0, 0, 0, 0, 5, 0, 0, 0, 0, 5, 5, 5, 0, 0, 0, 0, 0, 0, 0, 5, 0, 0, 5, 0, 0, 0, 0, 0, 0, 0, 0, 0, 0, 0, 0, 0, 0, 0, 0, 0, 0, 0, 0, 0, 0, 0, 0, 0, 0, 0, 0, 0, 0, 0, 0, 0, 0, 0, 0, 0, 0, 0, 0, 0, 0, 0, 0, 5, 0, 0, 0, 5, 0, 0, 0, 0, 0, 0, 0, 0, 0, 0, 0, 0, 0, 0, 0, 0, 0, 0, 0, 0, 0, 0, 0, 0, 0, 0, 0, 0, 0, 0, 0, 0, 0, 0, 0, 0, 0, 0, 0, 0, 0, 0, 0, 4, 0, 0, 0, 0, 0, 0, 0, 0, 0, 0, 0, 0, 0, 0, 0, 0, 5, 0, 0, 0, 0, 0, 0, 0, 0, 0, 0, 0, 0, 5, 0, 0, 0, 0, 0, 0, 0, 0, 0, 0, 0, 0, 0, 0, 0, 0, 0, 0, 0, 0, 0, 0, 0, 0, 0, 0, 0, 0, 0, 0, 0, 4, 4, 4, 4, 1, 1, 1, 1, 1, 1, 1, 1, 1, 1, 1, 1, 1, 1, 1, 1, 1, 1, 1, 1, 1, 1, 1, 1, 1, 1, 1, 1, 1, 1, 1, 1, 1, 1, 1, 1, 1, 1, 1, 1, 1, 1, 1, 1, 1, 1, 1, 1, 1, 1, 1, 1, 1, 1, 1, 1, 1, 1, 1, 1, 1, 1, 1, 1, 1, 1, 1, 1, 1, 1, 1, 1, 1, 1, 1, 1, 1, 1, 1, 1, 1, 1, 1, 1, 1, 1, 1, 1, 1, 1, 1, 1, 1, 1, 1, 1, 1, 1, 1, 1, 1, 1, 1, 1, 1, 1, 1, 1, 1, 1, 1, 1, 1, 1, 1, 1, 1, 1, 1, 1, 1, 1, 1, 1, 1, 1, 1, 1, 1, 1, 1, 1, 1, 1, 1, 1, 1, 1, 1, 1, 1, 1, 1, 1, 1, 1, 1, 1, 1, 1, 1, 1, 1, 1, 1, 1, 1, 1, 1, 1, 1, 1, 1, 1, 1, 1, 1, 1, 1, 1, 1, 1, 1, 1, 1, 1, 1, 1, 1, 1, 1, 1, 1, 1, 1, 1, 1, 1, 1, 1, 1, 1, 1, 1, 1, 1, 1, 1, 1, 1, 1, 1, 1, 1, 1, 1, 1, 1, 1, 1, 1, 1, 1, 1, 1, 1, 1, 1, 1, 1, 1, 1, 1, 1, 1, 1, 1, 1, 1, 1, 1, 1, 1, 1, 1, 1, 1, 1, 1, 1, 3, 5, 0, 0, 5, 5, 0, 0, 5, 5, 0, 0, 3, 0, 0, 0, 0, 0, 0, 0, 5, 5, 5, 5, 0, 0, 0, 0, 0, 0, 5, 5, 0, 0, 0, 0, 0, 5, 0, 0, 0, 0, 5, 5, 5, 0, 0, 0, 0, 0, 0, 0, 5, 0, 0, 5, 0, 0, 0, 0, 0, 0, 0, 0, 0, 0, 0, 0, 0, 0, 0, 0, 0, 0, 0, 0, 0, 0, 0, 0, 0, 0, 0, 0, 0, 0, 0, 0, 0, 0, 0, 0, 0, 0, 0, 0, 0, 0, 0, 0, 5, 0, 0, 0, 5, 0, 0, 0, 0, 0, 0, 0, 0, 0, 0, 0, 0, 0, 0, 0, 0, 0, 0, 0, 0, 0, 0, 0, 0, 0, 0, 0, 0, 0, 0, 0, 0, 0, 0, 0, 0, 0, 0, 0, 0, 0, 0, 0, 4, 0, 0, 0, 0, 0, 0, 0, 0, 0, 0, 0, 0, 0, 0, 0, 0, 5, 0, 0, 0, 0, 0, 0, 0, 0, 0, 0, 0, 0, 5, 0, 0, 0, 0, 0, 0, 0, 0, 0, 0, 0, 0, 0, 0, 0, 0, 0, 0, 0, 0, 0, 0, 0, 0, 0, 0, 0, 0, 0, 0, 0, 4, 4, 4, 4])
me_cube.materials.append(mat_material_002)
me_cube.materials.append(mat_material_005)
me_cube.materials.append(None)
me_cube.materials.append(None)
me_cube.materials.append(mat_material_007)
me_cube.materials.append(mat_material_008)
me_cube.materials.append(None)
me_cube.materials.append(None)
me_cube.use_remesh_preserve_volume = False
me_cube.use_remesh_preserve_attributes = False
me_cube.use_mirror_vertex_groups = False
me_cube.update()
arm_armature_003 = bpy.data.armatures.new('Armature.003')  # bones are not reproduced

# ---- objects
ob_circle = bpy.data.objects.new('Circle', me_circle)
ob_empty = bpy.data.objects.new('Empty', None)
ob_ik_left = bpy.data.objects.new('ik left', None)
ob_ik_right = bpy.data.objects.new('ik right', None)
ob_armature = bpy.data.objects.new('Armature', arm_armature_003)
ob_cat_worshiper = bpy.data.objects.new('cat worshiper', me_cube)
ob_lamp = bpy.data.objects.new('Lamp', light_lamp)
ob_camera = bpy.data.objects.new('Camera', cam_camera)

# ---- transforms, parenting, visibility, modifiers, constraints
ob_circle.location = (-0.1512, -0.07127, 1.656)
ob_circle.scale = (1.358, 1.358, 1.358)
ob_circle.lineart.crease_threshold = 0.0
ob_empty.location = (-0.03918, 0.7561, 0.01546)
ob_empty.empty_image_offset = (0.0, 0.0)
ob_empty.lineart.crease_threshold = 0.0
ob_ik_left.location = (-0.08335, -0.7588, 0.05)
ob_ik_left.empty_image_offset = (0.0, 0.0)
ob_ik_left.lineart.crease_threshold = 0.0
ob_ik_right.location = (0.01788, 0.7505, -0.01065)
ob_ik_right.empty_image_offset = (0.0, 0.0)
ob_ik_right.lineart.crease_threshold = 0.0
ob_armature.parent = ob_circle
ob_armature.matrix_parent_inverse = Matrix(((0.7363, 0.0, 0.0, 0.1113), (0.0, 0.7363, -1.863e-09, 0.05248), (0.0, 0.0, 0.7363, -1.238), (0.0, 0.0, 0.0, 1.0)))
ob_armature.location = (0.0004346, 0.002831, 1.763)
ob_armature.lineart.crease_threshold = 0.0
ob_cat_worshiper.parent = ob_armature
ob_cat_worshiper.matrix_parent_inverse = Matrix(((1.0, 0.0, 0.0, -0.0004346), (0.0, 1.0, -1.164e-10, -0.002831), (0.0, 0.0, 1.0, -1.649), (0.0, 0.0, 0.0, 1.0)))
ob_cat_worshiper.location = (0.0, 0.0, 3.009)
ob_cat_worshiper.lock_rotations_4d = False
ob_cat_worshiper.empty_display_type = 'ARROWS'
ob_cat_worshiper.lineart.crease_threshold = 0.0
_vg = ob_cat_worshiper.vertex_groups.new(name='Bone')
for _i, _w in zip([212, 226, 276, 283, 495, 535, 558, 572, 628, 635], [0.05255, 0.03965, 0.07591, 0.07021, 0.1139, 0.1147, 0.05254, 0.03964, 0.0759, 0.07021]): _vg.add([_i], _w, 'REPLACE')
_vg = ob_cat_worshiper.vertex_groups.new(name='Bone.015')
for _i, _w in zip([456, 457, 458, 459, 461, 462, 463, 464, 465, 466, 467, 468, 469, 470, 472, 473, 474, 475, 476, 477, 478, 479, 480, 481], [0.3285, 0.336, 0.3268, 0.3217, 0.9988, 0.3273, 0.6709, 0.3335, 0.1113, 0.696, 0.3351, 0.09959, 0.6797, 0.3138, 0.6945, 0.07973, 0.1512, 0.5684, 0.1601, 0.5707, 0.0882, 0.5759, 0.1309, 0.5793]): _vg.add([_i], _w, 'REPLACE')
_vg = ob_cat_worshiper.vertex_groups.new(name='Bone.001')
for _i, _w in zip([163, 212, 226, 276, 282, 283, 482, 483, 487, 488, 490, 491, 494, 495, 496, 506, 512, 514, 522, 533, 534, 535, 536, 537, 538, 539, 541, 542, 544, 557, 558, 561, 564, 570, 571, 572, 628, 633, 634, 635, 638], [0.05981, 0.1232, 0.12, 0.1754, 0.06151, 0.19, 0.2933, 0.3555, 0.1471, 0.1062, 0.1293, 0.04945, 0.467, 0.2585, 0.1058, 0.07379, 0.03085, 0.03738, 0.0411, 0.01436, 0.2079, 0.311, 0.3986, 0.09152, 0.5261, 0.01881, 0.02808, 0.08075, 0.1233, 0.04644, 0.4393, 0.02331, 0.01724, 0.1516, 0.8348, 0.5749, 0.3759, 0.08341, 0.7263, 0.4911, 0.006112]): _vg.add([_i], _w, 'REPLACE')
_vg = ob_cat_worshiper.vertex_groups.new(name='Bone.008')
for _i, _w in zip([184, 218, 286, 482, 483, 487, 488, 490, 491, 492, 494, 496, 497, 506, 508, 512, 513, 514, 515, 517, 521, 522, 524, 561, 564, 565, 638], [0.008324, 0.04199, 0.05648, 0.1222, 0.08973, 0.06065, 0.03128, 0.03928, 0.2741, 0.04804, 0.03998, 0.2678, 0.03918, 0.09446, 0.001939, 0.6561, 0.9995, 0.653, 0.0566, 0.05462, 0.07097, 0.1606, 0.0211, 0.008507, 0.1081, 0.003163, 0.08895]): _vg.add([_i], _w, 'REPLACE')
_vg = ob_cat_worshiper.vertex_groups.new(name='Bone.002')
for _i, _w in zip([482, 483, 487, 488, 489, 490, 491, 494, 495, 512, 514, 522, 535, 536, 537, 538, 539, 540, 541, 542, 543, 544, 558, 570, 571, 572, 628, 635], [0.2671, 0.3121, 0.07715, 0.7615, 0.8882, 0.749, 0.03246, 0.1327, 0.01611, 0.02777, 0.04427, 0.01352, 0.00577, 0.3574, 0.7945, 0.3591, 0.7234, 0.2893, 0.7673, 0.7046, 0.2246, 0.6384, 0.07021, 0.05154, 0.06815, 0.09911, 0.04998, 0.05967]): _vg.add([_i], _w, 'REPLACE')
_vg = ob_cat_worshiper.vertex_groups.new(name='Bone.006')
for _i, _w in zip([157, 158, 159, 193, 194, 195, 196, 197, 198, 199, 200, 201, 202, 203, 204, 205, 206, 207, 208, 209, 210], [0.005398, 0.06801, 0.0435, 0.2033, 0.7377, 0.1582, 0.06211, 0.0191, 0.05995, 0.9764, 0.9942, 0.9763, 0.9696, 0.9838, 0.97, 0.9992, 0.9998, 0.9991, 0.9988, 0.9995, 0.9989]): _vg.add([_i], _w, 'REPLACE')
_vg = ob_cat_worshiper.vertex_groups.new(name='Bone.007')
for _i, _w in zip([152, 153, 156, 157, 159, 160, 161, 163, 164, 165, 172, 173, 175, 176, 177, 178, 180, 184, 185, 211, 215, 218, 219, 227, 233, 240, 241, 243, 286, 287, 521, 522, 523, 564, 565, 638, 639], [0.1644, 0.09071, 0.09796, 0.04576, 0.0391, 0.5589, 0.08429, 0.0413, 0.2715, 0.0397, 0.0965, 0.002598, 0.7442, 0.9986, 0.6593, 0.06927, 0.05429, 0.3238, 0.06571, 0.0282, 0.01082, 0.2173, 0.05036, 0.01118, 0.008009, 0.01628, 0.003718, 0.02131, 0.1787, 0.03719, 0.1425, 0.05848, 0.02287, 0.0923, 0.000427, 0.1134, 0.01019]): _vg.add([_i], _w, 'REPLACE')
_vg = ob_cat_worshiper.vertex_groups.new(name='Bone.003')
for _i, _w in zip([488, 489, 490, 536, 537, 538, 539, 540, 541, 542, 543, 544, 545, 546, 547, 548, 549, 550, 551, 552, 553, 554, 555, 556], [0.02851, 0.07367, 0.05313, 0.05938, 0.1074, 0.02578, 0.2158, 0.6966, 0.1767, 0.1785, 0.7515, 0.2189, 0.9766, 0.9929, 0.9764, 0.977, 0.9938, 0.9768, 0.9988, 0.9996, 0.9985, 0.996, 0.9963, 0.9957]): _vg.add([_i], _w, 'REPLACE')
_vg = ob_cat_worshiper.vertex_groups.new(name='Bone.004')
for _i, _w in zip([152, 153, 156, 157, 159, 160, 163, 164, 172, 175, 177, 184, 190, 191, 192, 193, 195, 196, 197, 198, 211, 212, 215, 218, 224, 225, 226, 276, 281, 282, 283, 286, 494, 495, 533, 534, 535, 558, 571, 572, 628, 633, 634, 635], [0.2945, 0.3571, 0.1498, 0.1067, 0.1295, 0.04994, 0.4716, 0.1068, 0.07532, 0.02995, 0.03674, 0.04242, 0.4026, 0.102, 0.5318, 0.01711, 0.02569, 0.08553, 0.001305, 0.1287, 0.05125, 0.4464, 0.02618, 0.01873, 0.1619, 0.8717, 0.5926, 0.3841, 0.09781, 0.8719, 0.5176, 0.007526, 0.06413, 0.2673, 0.05184, 0.735, 0.3444, 0.1301, 0.05385, 0.1372, 0.1835, 0.004243, 0.2068, 0.2163]): _vg.add([_i], _w, 'REPLACE')
_vg = ob_cat_worshiper.vertex_groups.new(name='Bone.005')
for _i, _w in zip([152, 153, 156, 157, 158, 159, 160, 163, 175, 177, 184, 190, 191, 192, 193, 194, 195, 196, 197, 198, 202, 204, 212, 224, 225, 226, 276, 282, 283, 495, 535], [0.2726, 0.3159, 0.08325, 0.7733, 0.8983, 0.7564, 0.03449, 0.135, 0.0283, 0.04382, 0.01607, 0.3948, 0.8848, 0.3714, 0.738, 0.2514, 0.7883, 0.8155, 0.935, 0.7923, 0.004083, 0.001713, 0.07168, 0.05735, 0.07525, 0.1025, 0.05111, 0.0005689, 0.06175, 0.01765, 0.00769]): _vg.add([_i], _w, 'REPLACE')
_vg = ob_cat_worshiper.vertex_groups.new(name='Bone.016')
for _i, _w in zip([216, 219, 279, 287, 294, 295, 509, 523, 562, 565, 580, 585, 589, 631, 639, 646, 647], [0.01606, 0.03895, 0.04564, 0.06155, 0.01096, 0.00269, 0.07359, 0.08948, 0.01589, 0.03896, 0.0005555, 0.02381, 0.01063, 0.04553, 0.06155, 0.0106, 0.002681]): _vg.add([_i], _w, 'REPLACE')
_vg = ob_cat_worshiper.vertex_groups.new(name='Bone.017')
for _i, _w in zip([154, 155, 161, 162, 167, 168, 169, 170, 171, 181, 182, 183, 184, 185, 186, 187, 188, 189, 213, 218, 219, 220, 221, 222, 223, 227, 230, 233, 234, 235, 237, 240, 241, 242, 243, 245, 246, 247, 248, 249, 250, 267, 268, 270, 271, 272, 273, 274, 279, 285, 286, 287, 288, 289, 290, 291, 292, 293, 294, 295, 296, 298, 305, 306, 307, 308, 309, 311, 314, 316, 317, 318, 319, 320, 323, 324, 484, 485, 492, 493, 499, 500, 501, 502, 503, 504, 509, 518, 519, 520, 521, 522, 523, 524, 525, 526, 527, 528, 529, 530, 531, 532, 559, 560, 564, 565, 566, 567, 568, 569, 573, 577, 580, 581, 582, 583, 585, 586, 589, 590, 591, 592, 593, 595, 596, 597, 598, 599, 600, 617, 618, 621, 622, 623, 624, 625, 626, 631, 637, 638, 639, 640, 641, 642, 643, 644, 645, 646, 647, 648, 650, 658, 659, 660, 661, 662, 663, 665, 668, 671, 672, 673, 674, 675, 676, 679, 680], [0.1245, 0.02047, 0.05669, 0.1748, 0.1255, 0.09701, 0.08212, 0.05357, 0.006242, 0.131, 0.08965, 0.01122, 0.002021, 0.0889, 0.2558, 0.08353, 0.1612, 0.05763, 0.1192, 0.01073, 0.1127, 0.3472, 0.06556, 0.0609, 0.03198, 0.1333, 0.07241, 0.1885, 0.2611, 0.01267, 0.05856, 0.1694, 0.2385, 0.01881, 0.1176, 0.09818, 0.1027, 0.101, 0.1126, 0.144, 0.1387, 0.1475, 0.01058, 0.113, 0.09199, 0.04931, 0.1609, 0.1613, 0.01124, 0.1191, 0.0128, 0.1214, 0.3746, 0.06332, 0.03774, 0.02695, 0.3254, 0.01401, 0.06134, 0.3031, 0.1638, 0.001136, 0.2034, 0.1784, 0.04869, 0.3172, 0.3708, 0.2394, 0.3858, 0.1844, 0.1547, 0.03301, 0.2987, 0.3698, 0.3898, 0.2065, 0.1276, 0.02634, 0.05709, 0.1758, 0.1198, 0.129, 0.1013, 0.08594, 0.05747, 0.01322, 0.01715, 0.1321, 0.08893, 0.01202, 0.01361, 0.002126, 0.1251, 0.08916, 0.386, 0.2566, 0.06624, 0.09523, 0.06635, 0.1869, 0.03233, 0.06842, 0.1222, 0.003303, 0.01077, 0.1128, 0.3478, 0.08344, 0.1153, 0.05776, 0.134, 0.07364, 0.3486, 0.1891, 0.2615, 0.01161, 0.07137, 0.05962, 0.3271, 0.1699, 0.2389, 0.01797, 0.1182, 0.1056, 0.1104, 0.1088, 0.1226, 0.1559, 0.1499, 0.15, 0.01465, 0.116, 0.09472, 0.05233, 0.1651, 0.1632, 0.163, 0.01107, 0.1208, 0.01282, 0.1215, 0.375, 0.07319, 0.09063, 0.0503, 0.3258, 0.01277, 0.06104, 0.3034, 0.1647, 0.007239, 0.205, 0.1796, 0.05023, 0.3923, 0.3187, 0.3717, 0.2411, 0.3863, 0.1859, 0.1552, 0.03421, 0.3984, 0.2999, 0.3706, 0.3902, 0.2078]): _vg.add([_i], _w, 'REPLACE')
_vg = ob_cat_worshiper.vertex_groups.new(name='Bone.018')
for _i, _w in zip([0, 1, 2, 3, 4, 5, 6, 7, 8, 9, 10, 11, 12, 13, 14, 15, 16, 17, 18, 19, 20, 21, 22, 23, 24, 25, 26, 27, 28, 29, 30, 31, 32, 33, 34, 35, 36, 37, 38, 39, 40, 41, 42, 43, 44, 45, 46, 47, 48, 49, 50, 51, 52, 53, 54, 55, 56, 57, 58, 59, 60, 61, 62, 63, 64, 65, 66, 67, 68, 69, 70, 71, 72, 73, 74, 75, 76, 77, 78, 79, 80, 81, 82, 83, 84, 85, 86, 87, 88, 89, 90, 91, 92, 93, 94, 95, 96, 97, 98, 99, 100, 101, 102, 103, 104, 105, 106, 107, 108, 109, 110, 111, 112, 113, 114, 115, 116, 117, 118, 119, 120, 121, 122, 123, 124, 125, 154, 155, 161, 162, 166, 167, 168, 169, 170, 171, 174, 181, 182, 183, 185, 186, 187, 188, 189, 213, 214, 217, 219, 220, 221, 222, 223, 227, 228, 229, 230, 231, 232, 233, 234, 236, 237, 239, 240, 241, 243, 244, 245, 246, 247, 248, 249, 250, 267, 268, 269, 270, 271, 272, 273, 274, 275, 277, 285, 287, 288, 289, 290, 291, 292, 295, 296, 297, 298, 299, 300, 301, 302, 303, 304, 305, 306, 307, 308, 309, 310, 311, 312, 314, 315, 316, 317, 318, 319, 320, 321, 323, 324, 325, 330, 331, 332, 333, 334, 335, 336, 337, 338, 339, 340, 341, 342, 343, 344, 345, 346, 347, 348, 349, 350, 351, 352, 353, 354, 355, 356, 357, 358, 359, 360, 361, 362, 363, 364, 365, 366, 367, 368, 369, 370, 371, 372, 373, 374, 375, 376, 377, 378, 379, 380, 381, 382, 383, 384, 385, 386, 387, 388, 389, 390, 391, 392, 393, 394, 395, 396, 397, 398, 399, 400, 401, 402, 403, 404, 405, 406, 407, 408, 409, 410, 411, 412, 413, 414, 415, 416, 417, 418, 419, 420, 421, 422, 423, 424, 425, 426, 427, 428, 429, 430, 431, 432, 433, 434, 435, 436, 437, 438, 439, 440, 441, 442, 443, 444, 445, 446, 447, 448, 449, 450, 451, 452, 453, 454, 455, 484, 485, 492, 493, 498, 499, 500, 501, 502, 503, 504, 505, 510, 518, 519, 520, 523, 524, 525, 526, 527, 528, 529, 530, 531, 532, 559, 560, 565, 566, 567, 568, 569, 573, 574, 575, 577, 578, 579, 580, 581, 582, 584, 586, 588, 589, 590, 591, 593, 594, 595, 596, 597, 598, 599, 600, 617, 618, 619, 620, 621, 622, 623, 624, 625, 626, 627, 629, 637, 639, 640, 641, 642, 643, 644, 647, 648, 649, 650, 651, 652, 653, 654, 655, 656, 658, 659, 660, 661, 662, 663, 664, 665, 666, 668, 669, 671, 672, 673, 674, 675, 676, 679, 680, 681], [1.0, 1.0, 1.0, 1.0, 1.0, 1.0, 1.0, 1.0, 1.0, 1.0, 1.0, 1.0, 1.0, 1.0, 1.0, 1.0, 1.0, 1.0, 1.0, 1.0, 1.0, 1.0, 1.0, 1.0, 1.0, 1.0, 1.0, 1.0, 1.0, 1.0, 1.0, 1.0, 1.0, 1.0, 1.0, 1.0, 1.0, 1.0, 1.0, 1.0, 1.0, 1.0, 1.0, 1.0, 1.0, 1.0, 1.0, 1.0, 1.0, 1.0, 1.0, 1.0, 1.0, 1.0, 1.0, 1.0, 1.0, 1.0, 1.0, 1.0, 1.0, 1.0, 1.0, 1.0, 1.0, 1.0, 1.0, 1.0, 1.0, 1.0, 1.0, 1.0, 1.0, 1.0, 1.0, 1.0, 1.0, 1.0, 1.0, 1.0, 1.0, 1.0, 1.0, 1.0, 1.0, 1.0, 1.0, 1.0, 1.0, 1.0, 1.0, 1.0, 1.0, 1.0, 1.0, 1.0, 1.0, 1.0, 1.0, 1.0, 1.0, 1.0, 1.0, 1.0, 1.0, 1.0, 1.0, 1.0, 1.0, 1.0, 1.0, 1.0, 1.0, 1.0, 1.0, 1.0, 1.0, 1.0, 1.0, 1.0, 1.0, 1.0, 1.0, 1.0, 1.0, 1.0, 0.6493, 0.4728, 0.03848, 0.1846, 0.09763, 0.6996, 0.7011, 0.6817, 0.6156, 0.4218, 0.05266, 0.1632, 0.1196, 0.1128, 0.05513, 0.1905, 0.7883, 0.6205, 0.6798, 0.7363, 0.4339, 0.005071, 0.05903, 0.1938, 0.8369, 0.8384, 0.7281, 0.1295, 0.06547, 0.0119, 0.08687, 0.01577, 0.05957, 0.1373, 0.1424, 0.00574, 0.06771, 0.04051, 0.1192, 0.1249, 0.1096, 0.05425, 0.719, 0.7026, 0.6789, 0.7063, 0.6399, 0.6424, 0.5777, 0.4334, 0.3587, 0.6395, 0.6227, 0.5499, 0.6256, 0.6612, 0.4165, 0.4418, 0.7422, 0.05984, 0.1933, 0.8431, 0.8751, 0.731, 0.1433, 0.1261, 0.6658, 0.4126, 0.4154, 0.4318, 0.39, 0.4278, 0.4353, 0.4203, 0.1045, 0.3203, 0.297, 0.2245, 0.2958, 0.3036, 0.03495, 0.2883, 0.1735, 0.3029, 0.07305, 0.236, 0.2027, 0.1643, 0.2382, 0.2429, 0.009662, 0.2423, 0.2318, 0.1308, 1.0, 1.0, 1.0, 1.0, 1.0, 1.0, 1.0, 1.0, 1.0, 1.0, 1.0, 1.0, 1.0, 1.0, 1.0, 1.0, 1.0, 1.0, 1.0, 1.0, 1.0, 1.0, 1.0, 1.0, 1.0, 1.0, 1.0, 1.0, 1.0, 1.0, 1.0, 1.0, 1.0, 1.0, 1.0, 1.0, 1.0, 1.0, 1.0, 1.0, 1.0, 1.0, 1.0, 1.0, 1.0, 1.0, 1.0, 1.0, 1.0, 1.0, 1.0, 1.0, 1.0, 1.0, 1.0, 1.0, 1.0, 1.0, 1.0, 1.0, 1.0, 1.0, 1.0, 1.0, 1.0, 1.0, 1.0, 1.0, 1.0, 1.0, 1.0, 1.0, 1.0, 1.0, 1.0, 1.0, 1.0, 1.0, 1.0, 1.0, 1.0, 1.0, 1.0, 1.0, 1.0, 1.0, 1.0, 1.0, 1.0, 1.0, 1.0, 1.0, 1.0, 1.0, 1.0, 1.0, 1.0, 1.0, 1.0, 1.0, 1.0, 1.0, 1.0, 1.0, 1.0, 1.0, 1.0, 1.0, 1.0, 1.0, 1.0, 1.0, 1.0, 1.0, 1.0, 1.0, 1.0, 1.0, 1.0, 1.0, 1.0, 1.0, 1.0, 1.0, 1.0, 1.0, 0.6411, 0.4605, 0.03828, 0.183, 0.09482, 0.7428, 0.6905, 0.6894, 0.6701, 0.6014, 0.4063, 0.466, 0.04812, 0.1619, 0.1165, 0.1105, 0.06009, 0.05494, 0.1929, 0.1892, 0.8353, 0.7565, 0.8065, 0.5475, 0.7172, 0.6368, 0.7285, 0.4167, 0.0589, 0.1929, 0.7896, 0.6856, 0.6503, 0.1285, 0.06353, 0.008433, 0.08691, 0.01016, 0.05877, 0.1432, 0.1364, 0.1418, 0.002737, 0.06788, 0.03943, 0.1261, 0.1184, 0.1244, 0.1088, 0.05263, 0.6976, 0.6798, 0.655, 0.6776, 0.605, 0.6083, 0.5717, 0.4243, 0.3494, 0.3764, 0.6314, 0.6145, 0.5399, 0.667, 0.6198, 0.657, 0.4102, 0.4313, 0.7376, 0.05976, 0.1928, 0.8167, 0.7423, 0.6742, 0.1429, 0.1258, 0.6634, 0.4083, 0.4014, 0.4181, 0.38, 0.4196, 0.4245, 0.4139, 0.1003, 0.3175, 0.2938, 0.2201, 0.3023, 0.2934, 0.302, 0.02801, 0.2856, 0.169, 0.302, 0.06925, 0.2339, 0.1995, 0.161, 0.2418, 0.2364, 0.2418, 0.2417, 0.2297, 0.1272]): _vg.add([_i], _w, 'REPLACE')
_vg = ob_cat_worshiper.vertex_groups.new(name='Bone.019')
for _i, _w in zip([126, 127, 128, 129, 130, 131, 132, 133, 134, 135, 136, 137, 138, 139, 140, 141, 142, 143, 144, 145, 146, 147, 148, 149, 150, 151, 152, 156, 160, 161, 175, 184, 185, 186, 211, 218, 219, 220, 224, 227, 233, 234, 240, 241, 243, 281, 284, 286, 287, 288, 292, 295, 309, 314, 319, 320, 323, 456, 457, 458, 459, 460, 461, 462, 463, 464, 465, 466, 467, 468, 469, 470, 471, 472, 473, 474, 475, 476, 477, 478, 479, 480, 481, 482, 486, 487, 491, 492, 512, 521, 522, 523, 524, 525, 526, 533, 557, 564, 565, 566, 570, 573, 580, 581, 582, 589, 590, 591, 593, 633, 636, 638, 639, 640, 644, 647, 661, 663, 668, 674, 675, 676, 679], [0.4911, 0.5523, 0.5999, 0.5354, 0.568, 0.1142, 0.4972, 0.2991, 0.5008, 0.5655, 0.2901, 0.5972, 0.6174, 0.3089, 0.5699, 0.9174, 0.2916, 0.6484, 0.5821, 0.3571, 0.5518, 0.3582, 0.7489, 0.3795, 0.8142, 0.3772, 0.05922, 0.1078, 0.2531, 0.06056, 0.07595, 0.6369, 0.1122, 0.02483, 0.1011, 0.8454, 0.141, 0.03432, 0.01262, 0.01086, 0.0458, 0.05779, 0.05467, 0.06617, 0.01729, 0.009984, 0.09393, 0.9325, 0.1487, 0.03852, 0.06208, 0.0711, 0.001694, 0.004086, 0.008381, 0.01623, 0.01951, 0.4911, 0.5523, 0.5999, 0.5354, 0.568, 0.1142, 0.4972, 0.2991, 0.5008, 0.5655, 0.2901, 0.5972, 0.6174, 0.3089, 0.5699, 0.9174, 0.2916, 0.6484, 0.5821, 0.3571, 0.5518, 0.3582, 0.7489, 0.3795, 0.8142, 0.3772, 0.05922, 0.09571, 0.1078, 0.2531, 0.06056, 0.07595, 0.9992, 0.6369, 0.1512, 0.1122, 0.04383, 0.02483, 0.0115, 0.1011, 0.8454, 0.141, 0.03432, 0.01262, 0.01086, 0.06658, 0.0458, 0.05779, 0.07547, 0.05467, 0.06617, 0.01729, 0.009984, 0.09393, 0.9325, 0.1487, 0.03852, 0.06208, 0.0711, 0.006601, 0.001694, 0.004086, 0.02307, 0.008381, 0.01623, 0.01951]): _vg.add([_i], _w, 'REPLACE')
_vg = ob_cat_worshiper.vertex_groups.new(name='Bone.009')
for _i, _w in zip([153, 163, 164, 165, 172, 173, 174, 177, 180, 212, 215, 216, 217, 226, 228, 229, 235, 236, 242, 244, 276, 278, 279, 283, 293, 294, 483, 494, 495, 496, 497, 506, 507, 508, 509, 510, 514, 517, 535, 558, 561, 562, 572, 574, 575, 576, 583, 584, 585, 592, 594, 628, 630, 631, 635, 645, 646], [0.1546, 0.2106, 0.494, 0.08885, 0.7197, 0.1294, 0.004748, 0.1574, 0.01232, 0.226, 0.8709, 0.1484, 0.004411, 0.06614, 0.02011, 0.06609, 0.0806, 0.07497, 0.09239, 0.03178, 0.2315, 0.9405, 0.1544, 0.06147, 0.0611, 0.09931, 0.1558, 0.2117, 0.2343, 0.498, 0.08946, 0.7237, 0.9998, 0.1297, 0.1571, 0.001205, 0.1612, 0.01376, 0.05151, 0.2266, 0.8746, 0.1485, 0.06632, 0.01974, 0.06543, 0.02305, 0.07957, 0.07449, 0.1036, 0.09163, 0.03159, 0.2319, 0.9434, 0.1544, 0.06157, 0.05987, 0.09872]): _vg.add([_i], _w, 'REPLACE')
_vg = ob_cat_worshiper.vertex_groups.new(name='Bone.010')
for _i, _w in zip([126, 127, 128, 129, 130, 131, 132, 133, 134, 135, 136, 137, 138, 139, 140, 141, 142, 143, 144, 145, 146, 147, 148, 149, 150, 151, 184, 218, 286, 456, 457, 458, 459, 460, 462, 463, 464, 465, 466, 467, 468, 469, 470, 471, 472, 473, 474, 475, 476, 477, 478, 479, 480, 481, 482, 487, 491, 492, 512, 521, 522, 524, 564, 638], [0.4274, 0.4696, 0.4801, 0.4699, 0.09819, 0.4393, 0.4334, 0.4357, 0.4331, 0.3044, 0.4396, 0.4868, 0.397, 0.4483, 0.4869, 0.8486, 0.4398, 0.3975, 0.3674, 0.4353, 0.3665, 0.4351, 0.6298, 0.4533, 0.6296, 0.4532, 0.008234, 0.04196, 0.05649, 0.3445, 0.3835, 0.4306, 0.4169, 0.1004, 0.3587, 0.1741, 0.3441, 0.2988, 0.1655, 0.4131, 0.3863, 0.1863, 0.4575, 0.8639, 0.1683, 0.4437, 0.3642, 0.2305, 0.3402, 0.2255, 0.7385, 0.253, 0.6146, 0.2457, 0.03282, 0.02216, 0.2832, 0.02089, 0.08365, 0.07105, 0.1621, 0.01028, 0.1085, 0.08913]): _vg.add([_i], _w, 'REPLACE')
_vg = ob_cat_worshiper.vertex_groups.new(name='Bone.011')
for _i, _w in zip([126, 127, 128, 129, 130, 131, 132, 133, 134, 135, 136, 137, 138, 139, 140, 141, 142, 143, 144, 145, 146, 147, 148, 149, 150, 151, 152, 156, 157, 160, 161, 175, 184, 185, 190, 196, 211, 218, 219, 224, 225, 226, 241, 281, 282, 283, 284, 286, 287, 292, 295, 456, 457, 458, 459, 460, 462, 463, 464, 465, 466, 467, 468, 469, 470, 471, 472, 473, 474, 475, 476, 477, 478, 479, 480, 481, 482, 486, 487, 488, 491, 492, 512, 521, 522, 523, 524, 533, 534, 535, 536, 542, 557, 564, 565, 570, 571, 572, 580, 589, 591, 633, 634, 635, 636, 638, 639, 644, 647], [0.5088, 0.4677, 0.4579, 0.4676, 0.8991, 0.4529, 0.5034, 0.4534, 0.5036, 0.673, 0.4543, 0.4517, 0.5833, 0.4553, 0.4516, 0.1455, 0.4544, 0.5829, 0.6013, 0.46, 0.6023, 0.4598, 0.3447, 0.4561, 0.3449, 0.4561, 0.2125, 0.61, 0.02251, 0.1419, 0.009847, 0.05819, 0.2745, 0.04864, 0.1586, 0.011, 0.8553, 0.3437, 0.05956, 0.7509, 0.006643, 0.02578, 0.006229, 0.8494, 0.01509, 0.06216, 0.9362, 0.362, 0.06212, 0.001546, 0.008843, 0.3037, 0.2592, 0.2238, 0.2409, 0.8862, 0.2917, 0.1192, 0.2998, 0.5826, 0.1103, 0.2326, 0.5078, 0.114, 0.2107, 0.1107, 0.1088, 0.4715, 0.4746, 0.1612, 0.4892, 0.1639, 0.168, 0.1469, 0.2465, 0.1507, 0.2141, 0.9948, 0.6139, 0.02297, 0.1428, 0.01028, 0.05953, 0.3699, 0.2754, 0.06315, 0.04897, 0.8944, 0.01974, 0.1064, 0.1593, 0.009146, 0.8597, 0.3444, 0.05965, 0.7549, 0.006888, 0.02579, 0.002322, 0.009764, 0.006301, 0.8523, 0.01526, 0.06216, 0.9396, 0.3624, 0.06217, 0.001574, 0.008878]): _vg.add([_i], _w, 'REPLACE')
_vg = ob_cat_worshiper.vertex_groups.new(name='Bone.012')
for _i, _w in zip([126, 127, 128, 129, 130, 132, 134, 135, 137, 138, 140, 141, 143, 144, 145, 146, 147, 148, 149, 150, 151, 152, 153, 156, 157, 159, 160, 163, 164, 172, 175, 177, 190, 191, 192, 195, 196, 197, 198, 211, 212, 215, 224, 225, 226, 276, 278, 281, 282, 283, 284, 456, 457, 458, 459, 460, 462, 464, 465, 467, 468, 470, 471, 473, 474, 475, 476, 477, 478, 479, 480, 481, 482, 483, 486, 487, 488, 490, 491, 494, 495, 496, 506, 512, 514, 533, 534, 535, 536, 537, 538, 541, 542, 543, 544, 557, 558, 561, 570, 571, 572, 628, 630, 633, 634, 635, 636], [0.03883, 0.02329, 0.02015, 0.03317, 0.2592, 0.04167, 0.03598, 0.1252, 0.01658, 0.1042, 0.02669, 0.007618, 0.1244, 0.09644, 0.006442, 0.08505, 0.004721, 0.05355, 0.003393, 0.01468, 0.0006193, 0.2924, 0.36, 0.1618, 0.06958, 0.09226, 0.03311, 0.5456, 0.1365, 0.144, 0.02462, 0.05215, 0.4136, 0.09714, 0.5265, 0.01575, 0.08319, 0.001613, 0.1342, 0.07905, 0.604, 0.101, 0.2364, 0.691, 0.703, 0.6103, 0.06181, 0.2077, 0.7262, 0.7216, 0.05548, 0.03883, 0.02329, 0.02015, 0.03317, 0.2592, 0.04167, 0.03598, 0.1252, 0.01658, 0.1042, 0.02669, 0.007618, 0.1244, 0.09644, 0.006442, 0.08505, 0.004721, 0.05355, 0.003393, 0.01468, 0.0006193, 0.2924, 0.36, 0.04328, 0.1618, 0.06958, 0.09226, 0.03311, 0.5456, 0.6039, 0.1365, 0.144, 0.02462, 0.05215, 0.2017, 0.7219, 0.7233, 0.4136, 0.09714, 0.5265, 0.01575, 0.08319, 0.001613, 0.1342, 0.07905, 0.604, 0.101, 0.2364, 0.691, 0.703, 0.6103, 0.06181, 0.2077, 0.7262, 0.7216, 0.05548]): _vg.add([_i], _w, 'REPLACE')
_vg = ob_cat_worshiper.vertex_groups.new(name='Bone.013')
for _i, _w in zip([126, 127, 128, 129, 131, 132, 133, 134, 136, 137, 139, 140, 142, 144, 145, 146, 147, 148, 149, 150, 151, 463, 466, 472, 475, 477], [0.06372, 0.06261, 0.06196, 0.06257, 0.1077, 0.06325, 0.1109, 0.06328, 0.1061, 0.06153, 0.09637, 0.06151, 0.1058, 0.01246, 0.1047, 0.01233, 0.1051, 0.0008671, 0.09058, 0.0008561, 0.09071, 0.02168, 0.006504, 0.006688, 0.02995, 0.02979]): _vg.add([_i], _w, 'REPLACE')
_vg = ob_cat_worshiper.vertex_groups.new(name='Bone.014')
for _i, _w in zip([152, 153, 156, 157, 158, 159, 163, 177, 190, 191, 192, 193, 194, 195, 196, 197, 198, 199, 200, 201, 202, 203, 204, 205, 206, 207, 208, 209, 210, 212, 224, 225, 226, 276, 281, 282, 283, 482, 483, 487, 488, 489, 490, 494, 495, 514, 533, 534, 535, 536, 537, 538, 539, 540, 541, 542, 543, 544, 545, 546, 547, 548, 549, 550, 551, 552, 553, 554, 555, 556, 558, 570, 571, 572, 628, 633, 634, 635], [0.1763, 0.2175, 0.06182, 0.4988, 0.5163, 0.4992, 0.1039, 0.02073, 0.2913, 0.1868, 0.2883, 0.8581, 0.9205, 0.8463, 0.803, 0.8537, 0.7805, 0.9961, 0.9986, 0.9949, 0.9945, 0.9972, 0.9928, 0.9999, 1.0, 0.9998, 0.9998, 0.9999, 0.9997, 0.06853, 0.08888, 0.06469, 0.1027, 0.05979, 0.06064, 0.05102, 0.08263, 0.1763, 0.2175, 0.06182, 0.4988, 0.5163, 0.4992, 0.1039, 0.05583, 0.02073, 0.04764, 0.04489, 0.07402, 0.2913, 0.1868, 0.2883, 0.8581, 0.9205, 0.8463, 0.803, 0.8537, 0.7805, 0.9961, 0.9986, 0.9949, 0.9945, 0.9972, 0.9928, 0.9999, 1.0, 0.9998, 0.9998, 0.9999, 0.9997, 0.06853, 0.08888, 0.06469, 0.1027, 0.05979, 0.06064, 0.05102, 0.08263]): _vg.add([_i], _w, 'REPLACE')
_vg = ob_cat_worshiper.vertex_groups.new(name='Bone.020')
for _i, _w in zip([161, 162, 173, 184, 185, 186, 213, 216, 217, 218, 219, 220, 227, 229, 233, 234, 235, 236, 240, 241, 242, 243, 273, 274, 279, 280, 285, 286, 287, 288, 292, 293, 294, 295, 296, 308, 309, 314, 319, 320, 323, 324, 484, 485, 491, 492, 493, 496, 497, 498, 499, 500, 501, 502, 503, 504, 506, 508, 509, 510, 511, 512, 514, 515, 516, 517, 518, 519, 520, 521, 522, 523, 524, 525, 526, 528, 532, 559, 562, 563, 564, 565, 566, 567, 573, 574, 575, 576, 577, 578, 579, 580, 581, 582, 583, 584, 585, 586, 588, 589, 590, 591, 592, 593, 594, 595, 596, 597, 598, 599, 600, 601, 602, 603, 604, 605, 606, 607, 608, 617, 618, 619, 621, 622, 623, 624, 625, 626, 627, 631, 632, 637, 638, 639, 640, 644, 645, 646, 647, 648, 650, 652, 653, 656, 658, 659, 660, 661, 662, 663, 665, 666, 668, 669, 671, 672, 673, 674, 675, 676, 677, 679, 680, 681], [0.01841, 0.007337, 0.0465, 0.05008, 0.08074, 0.06064, 0.00958, 0.09456, 0.00663, 0.0711, 0.1447, 0.09688, 0.01067, 0.02411, 0.05975, 0.09943, 0.07037, 0.02951, 0.06241, 0.1049, 0.07792, 0.01203, 0.006527, 0.02732, 0.1336, 0.01613, 0.01976, 0.08149, 0.193, 0.1214, 0.1336, 0.07093, 0.1096, 0.1418, 0.04172, 0.04655, 0.07334, 0.08958, 0.05439, 0.08481, 0.1049, 0.002656, 0.1141, 0.0745, 0.106, 0.6153, 0.4486, 0.06804, 0.5627, 0.3005, 0.03391, 0.08433, 0.08565, 0.08148, 0.07504, 0.02663, 0.04486, 0.4628, 0.1975, 0.1489, 0.01707, 0.07202, 0.05794, 0.629, 0.8495, 0.6215, 0.4361, 0.5579, 0.3936, 0.09359, 0.1268, 0.2681, 0.5463, 0.1565, 0.3687, 0.02799, 0.006227, 0.05891, 0.359, 0.06902, 0.1144, 0.4455, 0.2507, 0.006891, 0.5249, 0.4102, 0.3181, 0.06487, 0.5007, 0.7054, 0.4537, 0.1873, 0.466, 0.3612, 0.2357, 0.356, 0.1554, 0.5307, 0.4889, 0.1998, 0.4909, 0.385, 0.2657, 0.5513, 0.4485, 0.05023, 0.04581, 0.04542, 0.02977, 0.02233, 0.02491, 0.2017, 0.05674, 0.1816, 0.1499, 0.149, 0.02827, 0.1482, 0.146, 0.1512, 0.09091, 0.04442, 0.113, 0.111, 0.1031, 0.05567, 0.112, 0.07896, 0.003881, 0.2924, 0.05111, 0.05037, 0.1054, 0.3736, 0.2018, 0.2641, 0.1412, 0.2077, 0.2832, 0.06735, 0.02449, 0.03341, 0.002551, 0.07964, 0.2393, 0.2504, 0.2324, 0.1121, 0.2366, 0.1665, 0.3017, 0.1782, 0.1394, 0.1092, 0.334, 0.3896, 0.3045, 0.1334, 0.2962, 0.2051, 0.03205, 0.1687, 0.3811, 0.2319]): _vg.add([_i], _w, 'REPLACE')
_vg = ob_cat_worshiper.vertex_groups.new(name='Bone.021')
for _i, _w in zip([492, 493, 497, 498, 508, 515, 516, 517, 518, 519, 520, 524, 526, 573, 574, 575, 577, 578, 579, 581, 582, 584, 586, 587, 588, 590, 591, 593, 594, 601, 602, 603, 604, 605, 606, 607, 608, 610, 611, 612, 613, 614, 615, 616, 617, 618, 621, 622, 623, 658, 659, 660, 662, 665, 666, 671, 672, 673, 675, 680, 681], [0.08542, 0.07324, 0.08097, 0.07083, 0.02353, 0.208, 0.1149, 0.1962, 0.1631, 0.1391, 0.1795, 0.03133, 0.0207, 0.08578, 0.08476, 0.01726, 0.2568, 0.2119, 0.278, 0.03914, 0.001367, 0.01905, 0.2622, 0.04205, 0.2765, 0.04129, 0.002386, 0.08977, 0.0885, 0.7149, 0.9251, 0.7254, 0.7689, 0.7692, 0.9445, 0.7674, 0.7677, 0.02921, 0.05726, 0.01417, 0.0609, 0.05959, 0.06542, 0.0614, 0.0123, 0.005592, 0.0129, 0.01375, 0.02137, 0.07469, 0.06893, 0.09097, 0.008764, 0.05583, 0.04975, 0.1142, 0.1023, 0.1283, 0.01514, 0.06507, 0.06013]): _vg.add([_i], _w, 'REPLACE')
_vg = ob_cat_worshiper.vertex_groups.new(name='Bone.022')
for _i, _w in zip([587, 601, 603, 604, 605, 607, 608, 609, 610, 611, 612, 613, 614, 615, 616], [0.944, 0.03451, 0.03446, 0.01119, 0.009603, 0.01551, 0.01726, 0.989, 0.9502, 0.93, 0.9642, 0.927, 0.9339, 0.9225, 0.9254]): _vg.add([_i], _w, 'REPLACE')
_vg = ob_cat_worshiper.vertex_groups.new(name='Bone.023')
for _i, _w in zip([154, 155, 160, 161, 162, 164, 165, 166, 167, 168, 169, 170, 171, 172, 173, 174, 175, 177, 178, 179, 180, 181, 182, 183, 184, 185, 186, 187, 189, 213, 216, 217, 218, 219, 220, 227, 228, 229, 230, 231, 232, 233, 234, 235, 236, 237, 239, 240, 241, 242, 243, 244, 245, 246, 247, 248, 249, 250, 251, 252, 253, 254, 255, 257, 258, 267, 268, 269, 270, 271, 272, 273, 274, 275, 279, 280, 285, 286, 287, 288, 292, 293, 294, 295, 296, 298, 300, 301, 304, 305, 306, 307, 308, 309, 310, 311, 312, 314, 315, 316, 317, 318, 319, 320, 321, 322, 323, 324, 325, 329, 492, 493, 499, 508, 509, 511, 521, 522, 523, 524, 525, 526, 559, 562, 564, 565, 566, 573, 575, 576, 580, 581, 582, 583, 584, 585, 589, 590, 591, 592, 593, 624, 625, 626, 631, 632, 637, 638, 639, 640, 644, 645, 646, 647, 648, 661, 662, 663, 668, 674, 675, 676, 679, 680], [0.1119, 0.07312, 0.1057, 0.6154, 0.4447, 0.06824, 0.5637, 0.2995, 0.08257, 0.08316, 0.07874, 0.07285, 0.02471, 0.04609, 0.4645, 0.1552, 0.07105, 0.05726, 0.6315, 0.8646, 0.6233, 0.426, 0.5366, 0.384, 0.1266, 0.5461, 0.367, 0.02076, 0.0001086, 0.05736, 0.361, 0.09225, 0.1143, 0.4453, 0.2499, 0.5211, 0.4087, 0.3212, 0.4869, 0.6727, 0.4405, 0.4642, 0.3602, 0.2407, 0.3587, 0.519, 0.4775, 0.4892, 0.384, 0.2698, 0.5478, 0.447, 0.04539, 0.04076, 0.04048, 0.02412, 0.01649, 0.01922, 0.1964, 0.05845, 0.1747, 0.1249, 0.1187, 0.1093, 0.1137, 0.1489, 0.08977, 0.04411, 0.1103, 0.1076, 0.1006, 0.1104, 0.07781, 0.004003, 0.2942, 0.06584, 0.04824, 0.1053, 0.3734, 0.2012, 0.2634, 0.1472, 0.2114, 0.2826, 0.0664, 0.02292, 0.03281, 0.002095, 0.08264, 0.2345, 0.2427, 0.2274, 0.2351, 0.1656, 0.006561, 0.2985, 0.1775, 0.1387, 0.1139, 0.3267, 0.3759, 0.2976, 0.2947, 0.2042, 0.0538, 0.02608, 0.168, 0.3775, 0.2311, 0.006364, 0.01848, 0.007169, 0.03217, 0.04669, 0.1988, 0.02598, 0.0935, 0.05004, 0.2679, 0.08069, 0.156, 0.06043, 0.009077, 0.095, 0.07103, 0.1446, 0.09654, 0.01055, 0.02314, 0.06843, 0.1868, 0.05959, 0.09916, 0.07015, 0.0288, 0.1574, 0.1994, 0.06226, 0.1046, 0.07789, 0.01193, 0.05496, 0.006261, 0.02666, 0.1344, 0.01132, 0.01875, 0.08141, 0.1929, 0.1209, 0.1332, 0.07131, 0.1102, 0.1415, 0.04074, 0.1116, 0.0461, 0.07297, 0.08913, 0.1328, 0.05417, 0.08446, 0.1045, 0.002476]): _vg.add([_i], _w, 'REPLACE')
_vg = ob_cat_worshiper.vertex_groups.new(name='Bone.026')
for _i, _w in zip([154, 155, 162, 165, 166, 167, 168, 169, 170, 171, 173, 174, 180, 181, 182, 183, 187, 188, 189, 213, 214, 216, 217, 221, 222, 223, 227, 228, 229, 230, 232, 235, 236, 239, 242, 244, 245, 246, 247, 248, 249, 250, 267, 268, 269, 270, 271, 272, 273, 274, 275, 277, 279, 280, 285, 289, 290, 291, 293, 294, 296, 297, 298, 299, 300, 301, 302, 303, 304, 305, 306, 307, 308, 310, 311, 312, 313, 315, 316, 317, 318, 321, 322, 324, 325, 326, 327, 328, 329, 484, 485, 493, 497, 498, 499, 500, 501, 502, 503, 504, 505, 508, 509, 510, 511, 517, 518, 519, 520, 527, 528, 529, 530, 531, 532, 559, 560, 562, 563, 567, 568, 569, 573, 574, 575, 576, 577, 579, 583, 584, 585, 586, 588, 592, 594, 595, 596, 597, 598, 599, 600, 605, 607, 617, 618, 619, 620, 621, 622, 623, 624, 625, 626, 627, 629, 631, 632, 637, 641, 642, 643, 645, 646, 648, 649, 650, 651, 652, 653, 654, 655, 656, 657, 658, 659, 660, 662, 664, 665, 666, 667, 669, 670, 671, 672, 673, 675, 677, 678, 680, 681, 682, 683, 684, 685], [0.05886, 0.3805, 0.02256, 0.1431, 0.4549, 0.02706, 0.07846, 0.1231, 0.2214, 0.4893, 0.2227, 0.6938, 0.04629, 0.06539, 0.08771, 0.2487, 0.06813, 0.1887, 0.2211, 0.01389, 0.5021, 0.2656, 0.7845, 0.05176, 0.08429, 0.2027, 0.00221, 0.344, 0.4541, 0.01683, 0.1471, 0.4958, 0.4026, 0.1245, 0.4387, 0.3024, 0.1114, 0.1272, 0.152, 0.1237, 0.1652, 0.1657, 0.05728, 0.4008, 0.5453, 0.08495, 0.1333, 0.2494, 0.01966, 0.005561, 0.5182, 0.4996, 0.2759, 0.8207, 0.0108, 0.04954, 0.06701, 0.2042, 0.626, 0.4318, 0.002331, 0.5311, 0.499, 0.5028, 0.5216, 0.5068, 0.5038, 0.5198, 0.7575, 0.1344, 0.195, 0.3798, 0.005692, 0.9049, 0.05518, 0.5427, 0.9584, 0.7399, 0.09698, 0.1415, 0.3331, 0.864, 0.8946, 0.04049, 0.5128, 0.9568, 0.9957, 0.9227, 0.9189, 0.06311, 0.3902, 0.02421, 0.1458, 0.4617, 0.0111, 0.03577, 0.0846, 0.1299, 0.231, 0.5011, 0.477, 0.2262, 0.2802, 0.7109, 0.8718, 0.0498, 0.06633, 0.08741, 0.2525, 0.05359, 0.08328, 0.1047, 0.2282, 0.2144, 0.2492, 0.02101, 0.5148, 0.2687, 0.8388, 0.07213, 0.1661, 0.2558, 0.003388, 0.3496, 0.4628, 0.7692, 0.01833, 0.1505, 0.5059, 0.4102, 0.4225, 0.0004857, 0.1275, 0.447, 0.3074, 0.123, 0.14, 0.1659, 0.1391, 0.1845, 0.1853, 0.002429, 0.003169, 0.06042, 0.4089, 0.5541, 0.5726, 0.08934, 0.1383, 0.2568, 0.00182, 0.02531, 0.009444, 0.5244, 0.5074, 0.2779, 0.8528, 0.01498, 0.06151, 0.1383, 0.2435, 0.6368, 0.4377, 0.004553, 0.5352, 0.5099, 0.5131, 0.5304, 0.5139, 0.512, 0.5254, 0.7687, 0.9979, 0.1363, 0.197, 0.3851, 0.007816, 0.9181, 0.05653, 0.5502, 0.9697, 0.754, 0.9164, 0.09833, 0.1424, 0.3377, 0.0003943, 0.8959, 0.9449, 0.0426, 0.5201, 0.9826, 0.9977, 0.9314, 0.9686]): _vg.add([_i], _w, 'REPLACE')
_vg = ob_cat_worshiper.vertex_groups.new(name='Bone.024')
for _i, _w in zip([161, 162, 165, 166, 173, 178, 180, 181, 182, 183, 185, 186, 227, 228, 229, 230, 231, 232, 233, 236, 237, 239, 240, 243, 244, 251, 252, 253, 254, 255, 256, 257, 258, 261, 263, 264, 265, 266, 305, 306, 307, 311, 312, 316, 317, 318, 324, 325], [0.05965, 0.05219, 0.06462, 0.04897, 0.00772, 0.1444, 0.1629, 0.1168, 0.0861, 0.1201, 0.006967, 0.000175, 0.06113, 0.05998, 0.0002333, 0.1858, 0.1266, 0.1863, 0.01326, 0.00192, 0.1884, 0.1891, 0.01473, 0.06391, 0.06319, 0.5251, 0.02864, 0.4659, 0.5464, 0.5256, 0.4904, 0.4898, 0.5041, 0.01745, 0.02171, 0.01288, 0.02607, 0.02173, 0.05271, 0.0386, 0.06082, 0.02928, 0.01865, 0.08116, 0.06449, 0.0858, 0.0426, 0.03332]): _vg.add([_i], _w, 'REPLACE')
_vg = ob_cat_worshiper.vertex_groups.new(name='Bone.025')
for _i, _w in zip([161, 162, 166, 178, 179, 180, 181, 182, 183, 227, 228, 230, 231, 232, 237, 238, 239, 243, 244, 251, 252, 253, 254, 255, 256, 257, 258, 259, 260, 261, 262, 263, 264, 265, 266, 305, 306, 307, 316, 317, 318, 324, 325], [0.01314, 0.007999, 0.007997, 0.07559, 0.08366, 0.04715, 0.0661, 0.07348, 0.07889, 0.01686, 0.01701, 0.1015, 0.1161, 0.1207, 0.1015, 0.9684, 0.1149, 0.01944, 0.01841, 0.2403, 0.8991, 0.3118, 0.2863, 0.3134, 0.4888, 0.3615, 0.34, 0.9973, 0.9675, 0.9555, 0.9808, 0.9544, 0.9638, 0.9524, 0.9532, 0.01262, 0.01878, 0.03124, 0.04409, 0.05248, 0.05687, 0.002097, 0.0003161]): _vg.add([_i], _w, 'REPLACE')
_m = ob_cat_worshiper.modifiers.new('Armature', 'ARMATURE')
_m = ob_cat_worshiper.modifiers.new('Armature.001', 'ARMATURE')
_m.object = ob_armature
ob_lamp.location = (4.076, 1.005, 5.904)
ob_lamp.rotation_euler = (0.6503, 0.05522, 1.866)
ob_lamp.lock_rotations_4d = False
ob_lamp.empty_display_type = 'ARROWS'
ob_lamp.color = (0.0, 0.0, 0.0, 0.0)
ob_lamp.lineart.crease_threshold = 0.0
ob_camera.location = (7.481, -6.508, 5.344)
ob_camera.rotation_euler = (1.109, 0.01082, 0.8149)
ob_camera.lock_rotations_4d = False
ob_camera.empty_display_type = 'ARROWS'
ob_camera.color = (0.0, 0.0, 0.0, 0.0)
ob_camera.display_type = 'WIRE'
ob_camera.lineart.crease_threshold = 0.0

# ---- collection membership
col_collection_1.objects.link(ob_circle)
col_collection_1.objects.link(ob_empty)
col_collection_1.objects.link(ob_ik_left)
col_collection_1.objects.link(ob_ik_right)
col_collection_1.objects.link(ob_armature)
col_collection_1.objects.link(ob_cat_worshiper)
col_collection_1.objects.link(ob_lamp)
col_collection_1.objects.link(ob_camera)

# ---- scene / render settings (as saved in the file)
scene.camera = ob_camera
scene.frame_start = 1; scene.frame_end = 32; scene.frame_set(8)
scene.render.engine = 'BLENDER_EEVEE_NEXT'
scene.render.resolution_percentage = 50
scene.render.dither_intensity = 0.0
scene.cycles.use_denoising = False
scene.cycles.samples = 10
scene.cycles.sampling_pattern = 'TABULATED_SOBOL'
scene.cycles.light_sampling_threshold = 0.0
scene.cycles.use_adaptive_sampling = False
scene.cycles.use_light_tree = False
scene.cycles.blur_glossy = 0.0
scene.cycles.pixel_filter_type = 'GAUSSIAN'
scene.cycles.sample_clamp_indirect = 0.0
scene.view_settings.view_transform = 'Standard'
bpy.context.view_layer.update()
